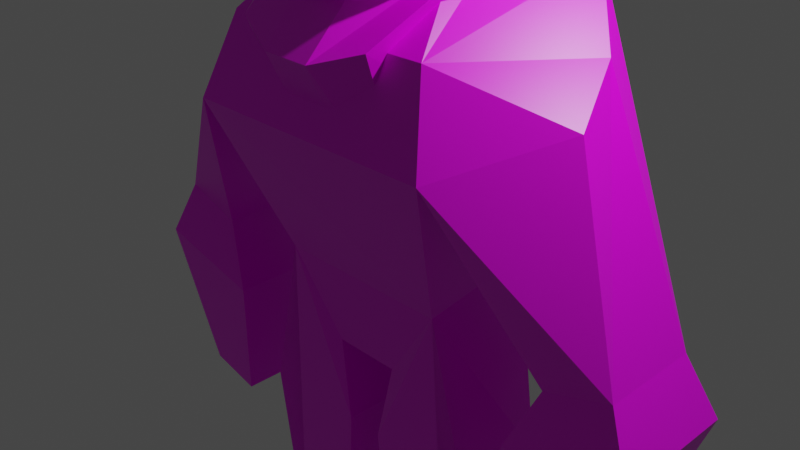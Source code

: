 # Source: malecharacter.blend  (saved by Blender 3.2.14; exported with 4.5.12 LTS)
import bpy
from mathutils import Matrix  # noqa: F401  (used for matrix-valued properties, if any)

bpy.ops.wm.read_factory_settings(use_empty=True)
scene = bpy.context.scene
scene.name = 'Scene'

# ---- collections
col_collection = bpy.data.collections.new('Collection'); scene.collection.children.link(col_collection)

# ---- images (referenced by path relative to the original .blend; pixels are not part of the script)
import os
ASSET_DIR = os.environ.get("B2B_ASSET_DIR", "")  # directory of the original .blend (textures are referenced by path, not embedded)
HERE = os.path.dirname(os.path.abspath(__file__))  # packed textures are extracted next to this script under _unpacked/

def load_image(name, relpath, width, height, colorspace="sRGB"):
    """Load a texture the original file referenced (path relative to the .blend, or extracted next to this script)."""
    p = next((c for c in (os.path.join(HERE, relpath), os.path.join(ASSET_DIR, relpath)) if relpath and os.path.exists(c)), "")
    if p:
        img = bpy.data.images.load(p, check_existing=True)
        img.name = name
    else:  # same state as the original file: an image datablock whose file is absent (Cycles renders it pink)
        img = bpy.data.images.new(name, width, height)
        img.source = "FILE"
        img.filepath = "//" + (relpath or name)
    img.colorspace_settings.name = colorspace
    return img
img_outfit = load_image('outfit', '', 2048, 2048, 'sRGB')

# ---- materials (node trees are filled in below, after node groups)
mat_material = bpy.data.materials.new('Material')
mat_material.alpha_threshold = 0.0
mat_material.use_transparent_shadow = False
mat_material.line_color = (0.0, 0.0, 0.0, 1.0)

# ---- material node trees
mat_material.use_nodes = True; mat_material.node_tree.nodes.clear()
_N = mat_material.node_tree.nodes; _L = mat_material.node_tree.links
n0 = _N.new('ShaderNodeOutputMaterial'); n0.name = 'Material Output'; n0.location = (300, 300)
n1 = _N.new('ShaderNodeBsdfPrincipled'); n1.name = 'Principled BSDF'; n1.location = (10, 300)
n1.distribution = 'GGX'
n1.subsurface_method = 'RANDOM_WALK_SKIN'
n1.inputs[2].default_value = 0.4
n1.inputs[3].default_value = 1.45
n1.inputs[27].default_value = (0.0, 0.0, 0.0, 1.0)
n1.inputs[28].default_value = 1.0
n2 = _N.new('ShaderNodeTexImage'); n2.name = 'Image Texture'; n2.location = (-280, 280)
n2.image = img_outfit
_L.new(n1.outputs[0], n0.inputs[0])
_L.new(n2.outputs[0], n1.inputs[0])
n0.is_active_output = True

# ---- world
world_world = bpy.data.worlds.new('World'); scene.world = world_world
world_world.use_nodes = True; world_world.node_tree.nodes.clear()
_N = world_world.node_tree.nodes; _L = world_world.node_tree.links
n0 = _N.new('ShaderNodeOutputWorld'); n0.name = 'World Output'; n0.location = (300, 300)
n1 = _N.new('ShaderNodeBackground'); n1.name = 'Background'; n1.location = (10, 300)
n1.inputs[0].default_value = (0.05088, 0.05088, 0.05088, 1.0)
_L.new(n1.outputs[0], n0.inputs[0])
n0.is_active_output = True
world_world.color = (0.05088, 0.05088, 0.05088)
world_world.use_sun_shadow = False
world_world.sun_shadow_jitter_overblur = 0.0

# ---- cameras
cam_camera = bpy.data.cameras.new('Camera')
cam_camera.clip_end = 100.0
cam_camera.ortho_scale = 7.314

# ---- lights
light_light = bpy.data.lights.new('Light', 'POINT')
light_light.transmission_factor = 0.0
light_light.energy = 1000.0
light_light.shadow_soft_size = 0.1
light_light.shadow_maximum_resolution = 0.006
light_light.use_absolute_resolution = True

# ---- meshes
me_cube_005 = bpy.data.meshes.new('Cube.005')
me_cube_005.from_pydata([(-10.29, -0.3793, 0.9596), (-9.831, 4.151, 1.44), (-8.508, 1.598, 1.333), (-10.4, 0.2134, 2.652), (-8.848, 2.873, 2.17), (-9.527, 3.924, 3.537), (-9.468, 2.987, -2.904), (-9.468, 0.9871, -2.904), (-8.044, 2.996, -2.782), (-8.044, 0.9963, -2.782), (-10.35, 3.298, -4.086), (-10.35, 0.6946, -4.086), (-7.742, 3.298, -4.086), (-7.742, 0.6946, -4.086), (-10.5, 2.199, -6.959), (-10.5, 0.9432, -6.959), (-9.248, 2.199, -6.959), (-9.248, 0.9432, -6.959), (-15.64, -0.2121, 2.072), (-15.71, 4.215, 2.586), (-17.01, 1.734, 3.123), (-14.85, 0.3455, 3.65), (-16.32, 2.993, 3.744), (-15.05, 3.975, 4.736), (-17.79, 3.12, -1.15), (-17.86, 1.121, -1.137), (-19.05, 3.172, -0.4648), (-19.11, 1.173, -0.4519), (-17.46, 3.412, -2.588), (-17.54, 0.8095, -2.571), (-19.84, 3.491, -1.538), (-19.92, 0.8892, -1.521), (-18.41, 2.325, -5.294), (-18.45, 1.07, -5.286), (-19.56, 2.363, -4.788), (-19.59, 1.108, -4.779), (-13.78, 3.059, 4.94), (-15.43, 3.141, -0.8046), (-13.88, 1.751, 4.576), (-15.43, 0.9495, -1.279), (-10.62, 3.009, 4.273), (-11.44, 3.078, -1.644), (-10.72, 1.701, 3.91), (-11.7, 0.89, -2.063), (-12.66, 3.319, -2.327), (-13.2, 1.009, -3.474), (-14.58, 3.35, -1.921), (-14.62, 1.031, -3.177), (-11.61, 0.8374, -5.568), (-11.57, 2.768, -5.629), (-13.87, 0.8752, -5.034), (-13.87, 2.806, -5.087), (-11.92, 3.924, -6.578), (-13.01, 0.8924, -9.879), (-14.01, 3.958, -6.138), (-14.44, 0.9152, -9.579), (-13.44, 1.977, -12.45), (-13.82, 0.8154, -12.77), (-15.05, 2.002, -12.11), (-14.87, 0.8321, -12.55), (-14.03, 1.909, -14.93), (-14.07, 0.7557, -14.89), (-15.52, 1.933, -14.62), (-15.5, 0.7784, -14.59), (-14.67, -1.994, -13.68), (-15.35, -1.983, -13.53), (-14.88, -2.021, -14.66), (-15.56, -2.01, -14.52), (-15.61, 3.865, -13.77), (-14.47, 3.847, -14.01), (-15.79, 3.842, -14.63), (-14.65, 3.824, -14.87), (-16.94, 0.9226, -4.445), (-16.94, 2.854, -4.498), (-14.65, 0.8877, -4.87), (-14.61, 2.818, -4.93), (-16.96, 4.005, -5.517), (-17.39, 0.9622, -8.958), (-14.87, 3.971, -5.957), (-15.96, 0.9395, -9.258), (-18.0, 2.049, -11.49), (-17.82, 0.8792, -11.93), (-16.39, 2.024, -11.83), (-16.77, 0.8625, -12.15), (-18.46, 1.98, -14.0), (-18.44, 0.8255, -13.97), (-16.98, 1.957, -14.31), (-17.02, 0.8027, -14.27), (-17.49, -1.949, -13.08), (-16.81, -1.96, -13.23), (-17.7, -1.976, -14.07), (-17.02, -1.987, -14.21), (-16.49, 3.879, -13.58), (-17.63, 3.898, -13.34), (-16.67, 3.856, -14.44), (-17.81, 3.874, -14.2), (-11.91, 1.027, -0.2672), (-11.05, -0.08728, 2.896), (-10.86, 5.165, -0.02481), (-9.414, 4.275, 5.16), (-14.49, 1.068, 0.2767), (-14.04, -0.03948, 3.526), (-15.24, 5.235, 0.8981), (-14.49, 4.356, 6.23), (-10.94, 4.177, -0.3538), (-9.513, 3.13, 4.779), (-15.32, 4.247, 0.5691), (-14.59, 3.211, 5.848), (-11.55, 1.174, 7.853), (-11.54, 1.616, 7.867), (-11.55, 2.053, 7.796), (-11.57, 2.467, 7.644), (-11.61, 2.844, 7.416), (-11.67, 3.168, 7.12), (-11.74, 3.427, 6.768), (-12.09, 3.658, 5.092), (-12.18, 3.504, 4.687), (-12.26, 3.272, 4.319), (-11.63, 1.167, 7.868), (-11.7, 1.603, 7.896), (-11.79, 2.034, 7.839), (-11.88, 2.443, 7.699), (-11.98, 2.815, 7.48), (-12.07, 3.136, 7.191), (-12.17, 3.393, 6.843), (-12.26, 3.577, 6.451), (-12.33, 3.679, 6.027), (-12.4, 3.697, 5.59), (-12.45, 3.63, 5.156), (-12.49, 3.48, 4.741), (-12.5, 3.253, 4.362), (-12.5, 2.957, 4.032), (-12.47, 2.605, 3.766), (-11.72, 1.145, 7.877), (-11.87, 1.559, 7.914), (-12.02, 1.97, 7.865), (-12.18, 2.362, 7.732), (-12.33, 2.72, 7.519), (-12.46, 3.03, 7.234), (-12.58, 3.281, 6.889), (-12.68, 3.462, 6.497), (-12.75, 3.567, 6.073), (-12.79, 3.591, 5.634), (-12.8, 3.535, 5.195), (-12.79, 3.399, 4.774), (-12.74, 3.189, 4.388), (-12.66, 2.914, 4.05), (-12.56, 2.583, 3.775), (-11.79, 1.107, 7.88), (-12.02, 1.486, 7.92), (-12.25, 1.864, 7.873), (-12.46, 2.227, 7.742), (-12.66, 2.561, 7.531), (-12.83, 2.854, 7.248), (-12.97, 3.093, 6.904), (-13.08, 3.271, 6.512), (-13.14, 3.379, 6.088), (-13.16, 3.415, 5.647), (-13.14, 3.376, 5.207), (-13.07, 3.264, 4.785), (-12.96, 3.083, 4.396), (-12.81, 2.84, 4.056), (-12.63, 2.546, 3.778), (-11.86, 1.057, 7.876), (-12.16, 1.386, 7.913), (-12.44, 1.719, 7.864), (-12.71, 2.043, 7.729), (-12.96, 2.345, 7.516), (-13.16, 2.613, 7.231), (-13.33, 2.838, 6.886), (-13.44, 3.011, 6.494), (-13.49, 3.124, 6.07), (-13.49, 3.174, 5.631), (-13.43, 3.159, 5.192), (-13.32, 3.08, 4.772), (-13.16, 2.938, 4.386), (-12.95, 2.741, 4.049), (-12.7, 2.495, 3.774), (-11.92, 0.9944, 7.866), (-12.27, 1.264, 7.894), (-12.61, 1.542, 7.836), (-12.93, 1.817, 7.694), (-13.21, 2.079, 7.474), (-13.44, 2.318, 7.185), (-13.62, 2.525, 6.837), (-13.74, 2.692, 6.444), (-13.79, 2.811, 6.021), (-13.77, 2.88, 5.585), (-13.68, 2.894, 5.151), (-13.53, 2.854, 4.737), (-13.32, 2.761, 4.358), (-13.06, 2.619, 4.03), (-12.76, 2.433, 3.764), (-11.97, 0.923, 7.851), (-12.36, 1.124, 7.863), (-12.74, 1.339, 7.791), (-13.09, 1.559, 7.638), (-13.4, 1.775, 7.408), (-13.66, 1.981, 7.111), (-13.85, 2.166, 6.759), (-13.97, 2.326, 6.365), (-14.02, 2.453, 5.943), (-13.99, 2.542, 5.511), (-13.88, 2.59, 5.084), (-13.7, 2.595, 4.68), (-13.46, 2.558, 4.314), (-13.15, 2.479, 3.999), (-12.81, 2.361, 3.749), (-12.0, 0.8453, 7.83), (-12.42, 0.9716, 7.823), (-12.83, 1.117, 7.732), (-13.21, 1.277, 7.562), (-13.54, 1.444, 7.319), (-13.81, 1.612, 7.013), (-14.01, 1.776, 6.654), (-14.13, 1.927, 6.258), (-14.18, 2.062, 5.838), (-14.14, 2.174, 5.412), (-14.01, 2.259, 4.996), (-13.81, 2.314, 4.605), (-13.54, 2.337, 4.255), (-13.22, 2.326, 3.958), (-12.84, 2.283, 3.728), (-12.02, 0.7642, 7.805), (-12.45, 0.8125, 7.773), (-12.88, 0.8864, 7.66), (-13.26, 0.9829, 7.47), (-13.6, 1.098, 7.211), (-13.88, 1.228, 6.893), (-14.09, 1.368, 6.527), (-14.21, 1.512, 6.128), (-14.25, 1.654, 5.711), (-14.21, 1.79, 5.292), (-14.08, 1.913, 4.888), (-13.87, 2.02, 4.513), (-13.59, 2.106, 4.183), (-13.25, 2.167, 3.909), (-12.86, 2.202, 3.703), (-12.01, 0.6828, 7.776), (-12.45, 0.6529, 7.716), (-12.87, 0.6547, 7.578), (-13.26, 0.688, 7.366), (-13.6, 0.7516, 7.089), (-13.88, 0.8431, 6.757), (-14.08, 0.9589, 6.382), (-14.21, 1.095, 5.98), (-14.25, 1.245, 5.566), (-14.2, 1.404, 5.156), (-14.07, 1.566, 4.765), (-13.86, 1.725, 4.409), (-13.58, 1.874, 4.101), (-13.24, 2.008, 3.852), (-12.85, 2.121, 3.674), (-12.0, 0.6043, 7.745), (-12.42, 0.4989, 7.655), (-12.82, 0.4311, 7.489), (-13.19, 0.4035, 7.253), (-13.52, 0.417, 6.956), (-13.79, 0.4713, 6.609), (-13.99, 0.5642, 6.226), (-14.12, 0.6922, 5.821), (-14.16, 0.8503, 5.41), (-14.12, 1.032, 5.008), (-14.0, 1.232, 4.632), (-13.8, 1.44, 4.296), (-13.53, 1.65, 4.012), (-13.21, 1.854, 3.791), (-12.84, 2.042, 3.643), (-11.96, 0.5317, 7.712), (-12.35, 0.3565, 7.592), (-12.73, 0.2243, 7.397), (-13.07, 0.1402, 7.136), (-13.38, 0.1075, 6.818), (-13.63, 0.1274, 6.456), (-13.82, 0.1991, 6.063), (-13.94, 0.3199, 5.655), (-13.99, 0.4852, 5.247), (-13.96, 0.6885, 4.855), (-13.85, 0.9222, 4.494), (-13.68, 1.177, 4.178), (-13.44, 1.444, 3.92), (-13.14, 1.711, 3.728), (-12.8, 1.97, 3.61), (-11.91, 0.4677, 7.68), (-12.26, 0.231, 7.528), (-12.59, 0.04215, 7.305), (-12.9, -0.09159, 7.019), (-13.17, -0.1651, 6.68), (-13.4, -0.1755, 6.303), (-13.58, -0.1224, 5.901), (-13.7, -0.007905, 5.489), (-13.75, 0.1636, 5.085), (-13.73, 0.3857, 4.702), (-13.65, 0.6496, 4.357), (-13.5, 0.9453, 4.061), (-13.3, 1.261, 3.828), (-13.05, 1.586, 3.664), (-12.76, 1.906, 3.578), (-11.85, 0.4149, 7.649), (-12.14, 0.1274, 7.468), (-12.41, -0.1083, 7.217), (-12.68, -0.2831, 6.906), (-12.91, -0.3902, 6.548), (-13.12, -0.4257, 6.156), (-13.27, -0.388, 5.745), (-13.38, -0.2787, 5.33), (-13.44, -0.1019, 4.929), (-13.44, 0.1355, 4.555), (-13.39, 0.4244, 4.225), (-13.28, 0.7538, 3.949), (-13.13, 1.111, 3.739), (-12.93, 1.482, 3.604), (-12.69, 1.853, 3.547), (-11.78, 0.3752, 7.621), (-12.0, 0.04958, 7.412), (-12.21, -0.2213, 7.136), (-12.42, -0.4269, 6.803), (-12.61, -0.5593, 6.427), (-12.78, -0.6135, 6.021), (-12.92, -0.5874, 5.601), (-13.02, -0.482, 5.184), (-13.08, -0.3014, 4.786), (-13.11, -0.05238, 4.42), (-13.09, 0.2554, 4.103), (-13.03, 0.61, 3.846), (-12.93, 0.998, 3.658), (-12.79, 1.404, 3.548), (-12.62, 1.813, 3.518), (-11.7, 0.3503, 7.596), (-11.84, 0.0005631, 7.363), (-11.99, -0.2924, 7.065), (-12.13, -0.5174, 6.713), (-12.27, -0.6658, 6.321), (-12.41, -0.7319, 5.903), (-12.52, -0.7131, 5.476), (-12.62, -0.6101, 5.057), (-12.69, -0.427, 4.66), (-12.73, -0.1707, 4.302), (-12.75, 0.1489, 3.997), (-12.74, 0.5194, 3.755), (-12.7, 0.9268, 3.587), (-12.63, 1.355, 3.499), (-12.54, 1.788, 3.494), (-11.62, 0.3409, 7.575), (-11.68, -0.01777, 7.323), (-11.75, -0.319, 7.007), (-11.83, -0.5513, 6.639), (-11.92, -0.7056, 6.234), (-12.01, -0.7761, 5.807), (-12.1, -0.76, 5.374), (-12.19, -0.658, 4.952), (-12.27, -0.474, 4.558), (-12.34, -0.215, 4.206), (-12.4, 0.109, 3.91), (-12.44, 0.4856, 3.682), (-12.46, 0.9002, 3.529), (-12.47, 1.337, 3.459), (-12.46, 1.779, 3.473), (-11.54, 0.3476, 7.56), (-11.51, -0.004705, 7.293), (-11.51, -0.3001, 6.964), (-11.52, -0.5272, 6.585), (-11.56, -0.6772, 6.17), (-11.61, -0.7446, 5.735), (-11.68, -0.7266, 5.298), (-11.75, -0.6239, 4.875), (-11.84, -0.4405, 4.482), (-11.94, -0.1834, 4.135), (-12.03, 0.1374, 3.846), (-12.13, 0.5097, 3.627), (-12.22, 0.9192, 3.486), (-12.31, 1.35, 3.429), (-12.38, 1.786, 3.458), (-11.45, 0.37, 7.551), (-11.35, 0.03924, 7.276), (-11.27, -0.2363, 6.938), (-11.22, -0.4459, 6.551), (-11.21, -0.5818, 6.131), (-11.22, -0.6385, 5.692), (-11.26, -0.6139, 5.252), (-11.33, -0.509, 4.828), (-11.43, -0.3279, 4.436), (-11.55, -0.07733, 4.092), (-11.68, 0.2329, 3.807), (-11.83, 0.5909, 3.594), (-11.99, 0.983, 3.46), (-12.14, 1.394, 3.411), (-12.29, 1.808, 3.449), (-11.37, 0.4073, 7.548), (-11.2, 0.1124, 7.27), (-11.05, -0.1301, 6.93), (-10.94, -0.3108, 6.541), (-10.87, -0.4228, 6.119), (-10.85, -0.4619, 5.678), (-10.87, -0.4265, 5.238), (-10.93, -0.3179, 4.814), (-11.04, -0.1404, 4.422), (-11.18, 0.09926, 4.078), (-11.35, 0.3918, 3.795), (-11.55, 0.7261, 3.584), (-11.76, 1.089, 3.452), (-11.99, 1.467, 3.406), (-12.22, 1.845, 3.446), (-11.31, 0.458, 7.552), (-11.06, 0.2119, 7.277), (-10.85, 0.01443, 6.94), (-10.69, -0.1269, 6.554), (-10.58, -0.2066, 6.133), (-10.52, -0.2216, 5.695), (-10.52, -0.1714, 5.255), (-10.57, -0.0578, 4.831), (-10.68, 0.1147, 4.439), (-10.85, 0.3396, 4.094), (-11.05, 0.6081, 3.81), (-11.3, 0.91, 3.596), (-11.57, 1.234, 3.462), (-11.85, 1.567, 3.413), (-12.15, 1.896, 3.45), (-11.25, 0.5202, 7.561), (-10.95, 0.334, 7.296), (-10.69, 0.1917, 6.967), (-10.48, 0.09873, 6.589), (-10.32, 0.05871, 6.175), (-10.24, 0.07318, 5.741), (-10.22, 0.1416, 5.304), (-10.27, 0.2613, 4.881), (-10.39, 0.4276, 4.488), (-10.57, 0.6343, 4.141), (-10.8, 0.8734, 3.851), (-11.08, 1.136, 3.632), (-11.4, 1.411, 3.49), (-11.74, 1.689, 3.432), (-12.09, 1.958, 3.459), (-11.58, 0.7432, 7.754), (-11.2, 0.5916, 7.577), (-10.85, 0.474, 7.326), (-10.55, 0.3949, 7.012), (-10.31, 0.3574, 6.645), (-10.13, 0.3628, 6.241), (-10.02, 0.4111, 5.815), (-9.989, 0.5003, 5.383), (-10.03, 0.627, 4.961), (-10.16, 0.7864, 4.567), (-10.35, 0.9722, 4.214), (-10.61, 1.177, 3.918), (-10.92, 1.394, 3.688), (-11.27, 1.614, 3.534), (-11.65, 1.829, 3.462), (-12.04, 2.03, 3.475), (-11.17, 0.6693, 7.598), (-10.79, 0.6264, 7.367), (-10.47, 0.6162, 7.071), (-10.2, 0.6391, 6.721), (-9.996, 0.6941, 6.33), (-9.873, 0.7791, 5.914), (-9.832, 0.891, 5.487), (-9.875, 1.025, 5.068), (-9.999, 1.177, 4.671), (-10.2, 1.34, 4.313), (-10.47, 1.509, 4.006), (-10.8, 1.676, 3.764), (-11.18, 1.835, 3.594), (-11.59, 1.981, 3.503), (-12.01, 2.107, 3.496), (-11.15, 0.7504, 7.623), (-10.76, 0.7855, 7.417), (-10.42, 0.8472, 7.143), (-10.14, 0.933, 6.813), (-9.931, 1.04, 6.438), (-9.801, 1.163, 6.033), (-9.755, 1.299, 5.615), (-9.797, 1.441, 5.198), (-9.923, 1.585, 4.799), (-10.13, 1.724, 4.433), (-10.41, 1.854, 4.114), (-10.75, 1.97, 3.855), (-11.13, 2.066, 3.666), (-11.56, 2.14, 3.553), (-11.99, 2.189, 3.521), (-11.15, 0.8318, 7.652), (-10.77, 0.9451, 7.473), (-10.43, 1.079, 7.225), (-10.14, 1.228, 6.917), (-9.936, 1.387, 6.561), (-9.807, 1.549, 6.17), (-9.762, 1.708, 5.759), (-9.803, 1.858, 5.345), (-9.929, 1.994, 4.943), (-10.13, 2.11, 4.569), (-10.41, 2.201, 4.237), (-10.75, 2.265, 3.96), (-11.14, 2.298, 3.748), (-11.56, 2.3, 3.609), (-12.0, 2.27, 3.55), (-11.17, 0.9103, 7.683), (-10.8, 1.099, 7.534), (-10.48, 1.302, 7.314), (-10.21, 1.512, 7.03), (-10.01, 1.721, 6.693), (-9.891, 1.92, 6.317), (-9.851, 2.102, 5.916), (-9.894, 2.261, 5.505), (-10.02, 2.389, 5.1), (-10.22, 2.481, 4.717), (-10.49, 2.536, 4.37), (-10.82, 2.549, 4.073), (-11.19, 2.522, 3.836), (-11.59, 2.454, 3.67), (-12.01, 2.348, 3.581), (-11.21, 0.9829, 7.715), (-10.87, 1.242, 7.598), (-10.57, 1.509, 7.406), (-10.33, 1.776, 7.147), (-10.16, 2.031, 6.831), (-10.05, 2.264, 6.471), (-10.02, 2.468, 6.079), (-10.07, 2.633, 5.671), (-10.19, 2.754, 5.263), (-10.38, 2.825, 4.87), (-10.63, 2.845, 4.508), (-10.94, 2.813, 4.19), (-11.28, 2.729, 3.929), (-11.66, 2.596, 3.734), (-12.05, 2.421, 3.613), (-11.25, 1.047, 7.748), (-10.96, 1.367, 7.661), (-10.71, 1.691, 7.498), (-10.51, 2.008, 7.264), (-10.36, 2.303, 6.969), (-10.28, 2.567, 6.624), (-10.26, 2.789, 6.241), (-10.31, 2.961, 5.836), (-10.43, 3.075, 5.425), (-10.61, 3.128, 5.023), (-10.84, 3.118, 4.645), (-11.11, 3.044, 4.307), (-11.42, 2.911, 4.021), (-11.75, 2.722, 3.797), (-12.1, 2.485, 3.646), (-11.32, 1.1, 7.779), (-11.08, 1.471, 7.722), (-10.88, 1.842, 7.586), (-10.73, 2.199, 7.377), (-10.62, 2.528, 7.101), (-10.57, 2.817, 6.77), (-10.57, 3.055, 6.397), (-10.63, 3.231, 5.995), (-10.74, 3.341, 5.581), (-10.89, 3.378, 5.17), (-11.1, 3.343, 4.777), (-11.33, 3.236, 4.419), (-11.59, 3.061, 4.109), (-11.87, 2.825, 3.858), (-12.16, 2.538, 3.677), (-11.39, 1.139, 7.807), (-11.22, 1.548, 7.778), (-11.08, 1.955, 7.667), (-10.98, 2.343, 7.48), (-10.92, 2.697, 7.223), (-10.9, 3.005, 6.905), (-10.93, 3.254, 6.54), (-10.99, 3.435, 6.141), (-11.09, 3.54, 5.724), (-11.23, 3.566, 5.305), (-11.4, 3.512, 4.899), (-11.59, 3.38, 4.523), (-11.8, 3.174, 4.19), (-12.01, 2.903, 3.914), (-12.23, 2.578, 3.705), (-11.47, 1.164, 7.832), (-11.37, 1.598, 7.827), (-11.31, 2.026, 7.738), (-11.27, 2.433, 7.57), (-11.26, 2.804, 7.329), (-11.28, 3.124, 7.023), (-11.32, 3.38, 6.665), (-11.39, 3.563, 6.269), (-11.49, 3.666, 5.849), (-11.6, 3.685, 5.423), (-11.74, 3.619, 5.005), (-11.88, 3.47, 4.613), (-12.02, 3.245, 4.261), (-12.17, 2.952, 3.963), (-12.31, 2.603, 3.73), (-11.82, 3.611, 6.373), (-11.91, 3.713, 5.952), (-12.0, 3.729, 5.519), (-12.33, 2.971, 4.003), (-12.39, 2.612, 3.75), (-12.43, 2.21, 3.572), (-13.47, 5.058, 2.055), (-12.01, 5.035, 1.748), (-10.96, 4.127, 6.218), (-12.65, 4.154, 6.574), (-12.69, 0.6896, 0.3485), (-13.55, 0.7033, 0.5298), (-13.12, -0.4271, 2.987), (-12.12, -0.443, 2.777), (-11.14, 2.09, 5.522), (-12.83, 2.117, 5.879)], [], [(1, 5, 4, 8, 6), (4, 5, 3, 2), (0, 1, 6, 7), (4, 2, 9, 8), (13, 11, 15, 17), (7, 6, 10, 11), (9, 7, 11, 13), (6, 8, 12, 10), (14, 16, 17, 15), (10, 12, 16, 14), (12, 13, 17, 16), (11, 10, 14, 15), (8, 9, 13, 12), (19, 23, 22, 26, 24), (22, 23, 21, 20), (3, 0, 7, 9, 2), (21, 18, 25, 27, 20), (18, 19, 24, 25), (22, 20, 27, 26), (31, 29, 33, 35), (25, 24, 28, 29), (27, 25, 29, 31), (24, 26, 30, 28), (32, 34, 35, 33), (28, 30, 34, 32), (30, 31, 35, 34), (29, 28, 32, 33), (36, 40, 42, 38), (18, 21, 3, 0), (0, 3, 5, 1), (41, 37, 46, 44), (19, 23, 21, 18), (1, 5, 23, 19), (44, 46, 47, 45), (39, 43, 45, 47), (43, 41, 44, 45), (37, 39, 47, 46), (38, 42, 3, 21), (36, 38, 21, 23), (42, 40, 5, 3), (40, 36, 23, 5), (41, 1, 19, 37), (37, 19, 18, 39), (43, 0, 1, 41), (39, 18, 0, 43), (26, 27, 31, 30), (54, 55, 59, 58), (58, 59, 63, 62), (53, 52, 56, 57), (55, 53, 57, 59), (52, 54, 58, 56), (60, 62, 63, 61), (57, 56, 60, 61), (59, 57, 64, 65), (58, 62, 70, 68), (65, 64, 66, 67), (63, 59, 65, 67), (57, 61, 66, 64), (61, 63, 67, 66), (69, 68, 70, 71), (62, 60, 71, 70), (60, 56, 69, 71), (56, 58, 68, 69), (48, 43, 41, 49, 52, 53), (51, 44, 45, 50), (48, 53, 55, 50, 45, 43), (41, 44, 51, 54, 52, 49), (54, 51, 50, 55), (78, 79, 83, 82), (82, 83, 87, 86), (77, 76, 80, 81), (79, 77, 81, 83), (76, 78, 82, 80), (84, 86, 87, 85), (81, 80, 84, 85), (83, 81, 88, 89), (82, 86, 94, 92), (89, 88, 90, 91), (87, 83, 89, 91), (81, 85, 90, 88), (85, 87, 91, 90), (93, 92, 94, 95), (86, 84, 95, 94), (84, 80, 93, 95), (80, 82, 92, 93), (72, 39, 37, 73, 76, 77), (75, 46, 47, 74), (72, 77, 79, 74, 47, 39), (37, 46, 75, 78, 76, 73), (78, 75, 74, 79), (104, 105, 99, 98), (590, 593, 103, 102), (106, 107, 101, 100), (594, 597, 97, 96), (595, 590, 102, 106, 100), (598, 105, 97, 597), (592, 99, 105, 598), (102, 103, 107, 106), (96, 97, 105, 104), (108, 433, 118), (589, 588, 132), (585, 584, 125, 126), (109, 108, 118, 119), (586, 585, 126, 127), (110, 109, 119, 120), (115, 586, 127, 128), (111, 110, 120, 121), (116, 115, 128, 129), (112, 111, 121, 122), (117, 116, 129, 130), (113, 112, 122, 123), (587, 117, 130, 131), (114, 113, 123, 124), (588, 587, 131, 132), (584, 114, 124, 125), (124, 123, 138, 139), (132, 131, 146, 147), (125, 124, 139, 140), (118, 433, 133), (589, 132, 147), (126, 125, 140, 141), (119, 118, 133, 134), (127, 126, 141, 142), (120, 119, 134, 135), (128, 127, 142, 143), (121, 120, 135, 136), (129, 128, 143, 144), (122, 121, 136, 137), (130, 129, 144, 145), (123, 122, 137, 138), (131, 130, 145, 146), (143, 142, 157, 158), (136, 135, 150, 151), (144, 143, 158, 159), (137, 136, 151, 152), (145, 144, 159, 160), (138, 137, 152, 153), (146, 145, 160, 161), (139, 138, 153, 154), (147, 146, 161, 162), (140, 139, 154, 155), (133, 433, 148), (589, 147, 162), (141, 140, 155, 156), (134, 133, 148, 149), (142, 141, 156, 157), (135, 134, 149, 150), (162, 161, 176, 177), (155, 154, 169, 170), (148, 433, 163), (589, 162, 177), (156, 155, 170, 171), (149, 148, 163, 164), (157, 156, 171, 172), (150, 149, 164, 165), (158, 157, 172, 173), (151, 150, 165, 166), (159, 158, 173, 174), (152, 151, 166, 167), (160, 159, 174, 175), (153, 152, 167, 168), (161, 160, 175, 176), (154, 153, 168, 169), (174, 173, 188, 189), (167, 166, 181, 182), (175, 174, 189, 190), (168, 167, 182, 183), (176, 175, 190, 191), (169, 168, 183, 184), (177, 176, 191, 192), (170, 169, 184, 185), (163, 433, 178), (589, 177, 192), (171, 170, 185, 186), (164, 163, 178, 179), (172, 171, 186, 187), (165, 164, 179, 180), (173, 172, 187, 188), (166, 165, 180, 181), (178, 433, 193), (589, 192, 207), (186, 185, 200, 201), (179, 178, 193, 194), (187, 186, 201, 202), (180, 179, 194, 195), (188, 187, 202, 203), (181, 180, 195, 196), (189, 188, 203, 204), (182, 181, 196, 197), (190, 189, 204, 205), (183, 182, 197, 198), (191, 190, 205, 206), (184, 183, 198, 199), (192, 191, 206, 207), (185, 184, 199, 200), (197, 196, 211, 212), (205, 204, 219, 220), (198, 197, 212, 213), (206, 205, 220, 221), (199, 198, 213, 214), (207, 206, 221, 222), (200, 199, 214, 215), (193, 433, 208), (589, 207, 222), (201, 200, 215, 216), (194, 193, 208, 209), (202, 201, 216, 217), (195, 194, 209, 210), (203, 202, 217, 218), (196, 195, 210, 211), (204, 203, 218, 219), (216, 215, 230, 231), (209, 208, 223, 224), (217, 216, 231, 232), (210, 209, 224, 225), (218, 217, 232, 233), (211, 210, 225, 226), (219, 218, 233, 234), (212, 211, 226, 227), (220, 219, 234, 235), (213, 212, 227, 228), (221, 220, 235, 236), (214, 213, 228, 229), (222, 221, 236, 237), (215, 214, 229, 230), (208, 433, 223), (589, 222, 237), (235, 234, 249, 250), (228, 227, 242, 243), (236, 235, 250, 251), (229, 228, 243, 244), (237, 236, 251, 252), (230, 229, 244, 245), (223, 433, 238), (589, 237, 252), (231, 230, 245, 246), (224, 223, 238, 239), (232, 231, 246, 247), (225, 224, 239, 240), (233, 232, 247, 248), (226, 225, 240, 241), (234, 233, 248, 249), (227, 226, 241, 242), (239, 238, 253, 254), (247, 246, 261, 262), (240, 239, 254, 255), (248, 247, 262, 263), (241, 240, 255, 256), (249, 248, 263, 264), (242, 241, 256, 257), (250, 249, 264, 265), (243, 242, 257, 258), (251, 250, 265, 266), (244, 243, 258, 259), (252, 251, 266, 267), (245, 244, 259, 260), (238, 433, 253), (589, 252, 267), (246, 245, 260, 261), (258, 257, 272, 273), (266, 265, 280, 281), (259, 258, 273, 274), (267, 266, 281, 282), (260, 259, 274, 275), (253, 433, 268), (589, 267, 282), (261, 260, 275, 276), (254, 253, 268, 269), (262, 261, 276, 277), (255, 254, 269, 270), (263, 262, 277, 278), (256, 255, 270, 271), (264, 263, 278, 279), (257, 256, 271, 272), (265, 264, 279, 280), (277, 276, 291, 292), (270, 269, 284, 285), (278, 277, 292, 293), (271, 270, 285, 286), (279, 278, 293, 294), (272, 271, 286, 287), (280, 279, 294, 295), (273, 272, 287, 288), (281, 280, 295, 296), (274, 273, 288, 289), (282, 281, 296, 297), (275, 274, 289, 290), (268, 433, 283), (589, 282, 297), (276, 275, 290, 291), (269, 268, 283, 284), (296, 295, 310, 311), (289, 288, 303, 304), (297, 296, 311, 312), (290, 289, 304, 305), (283, 433, 298), (589, 297, 312), (291, 290, 305, 306), (284, 283, 298, 299), (292, 291, 306, 307), (285, 284, 299, 300), (293, 292, 307, 308), (286, 285, 300, 301), (294, 293, 308, 309), (287, 286, 301, 302), (295, 294, 309, 310), (288, 287, 302, 303), (308, 307, 322, 323), (301, 300, 315, 316), (309, 308, 323, 324), (302, 301, 316, 317), (310, 309, 324, 325), (303, 302, 317, 318), (311, 310, 325, 326), (304, 303, 318, 319), (312, 311, 326, 327), (305, 304, 319, 320), (298, 433, 313), (589, 312, 327), (306, 305, 320, 321), (299, 298, 313, 314), (307, 306, 321, 322), (300, 299, 314, 315), (327, 326, 341, 342), (320, 319, 334, 335), (313, 433, 328), (589, 327, 342), (321, 320, 335, 336), (314, 313, 328, 329), (322, 321, 336, 337), (315, 314, 329, 330), (323, 322, 337, 338), (316, 315, 330, 331), (324, 323, 338, 339), (317, 316, 331, 332), (325, 324, 339, 340), (318, 317, 332, 333), (326, 325, 340, 341), (319, 318, 333, 334), (331, 330, 345, 346), (339, 338, 353, 354), (332, 331, 346, 347), (340, 339, 354, 355), (333, 332, 347, 348), (341, 340, 355, 356), (334, 333, 348, 349), (342, 341, 356, 357), (335, 334, 349, 350), (328, 433, 343), (589, 342, 357), (336, 335, 350, 351), (329, 328, 343, 344), (337, 336, 351, 352), (330, 329, 344, 345), (338, 337, 352, 353), (350, 349, 364, 365), (343, 433, 358), (589, 357, 372), (351, 350, 365, 366), (344, 343, 358, 359), (352, 351, 366, 367), (345, 344, 359, 360), (353, 352, 367, 368), (346, 345, 360, 361), (354, 353, 368, 369), (347, 346, 361, 362), (355, 354, 369, 370), (348, 347, 362, 363), (356, 355, 370, 371), (349, 348, 363, 364), (357, 356, 371, 372), (369, 368, 383, 384), (362, 361, 376, 377), (370, 369, 384, 385), (363, 362, 377, 378), (371, 370, 385, 386), (364, 363, 378, 379), (372, 371, 386, 387), (365, 364, 379, 380), (358, 433, 373), (589, 372, 387), (366, 365, 380, 381), (359, 358, 373, 374), (367, 366, 381, 382), (360, 359, 374, 375), (368, 367, 382, 383), (361, 360, 375, 376), (373, 433, 388), (589, 387, 402), (381, 380, 395, 396), (374, 373, 388, 389), (382, 381, 396, 397), (375, 374, 389, 390), (383, 382, 397, 398), (376, 375, 390, 391), (384, 383, 398, 399), (377, 376, 391, 392), (385, 384, 399, 400), (378, 377, 392, 393), (386, 385, 400, 401), (379, 378, 393, 394), (387, 386, 401, 402), (380, 379, 394, 395), (392, 391, 406, 407), (400, 399, 414, 415), (393, 392, 407, 408), (401, 400, 415, 416), (394, 393, 408, 409), (402, 401, 416, 417), (395, 394, 409, 410), (388, 433, 403), (589, 402, 417), (396, 395, 410, 411), (389, 388, 403, 404), (397, 396, 411, 412), (390, 389, 404, 405), (398, 397, 412, 413), (391, 390, 405, 406), (399, 398, 413, 414), (411, 410, 425, 426), (404, 403, 418, 419), (412, 411, 426, 427), (405, 404, 419, 420), (413, 412, 427, 428), (406, 405, 420, 421), (414, 413, 428, 429), (407, 406, 421, 422), (415, 414, 429, 430), (408, 407, 422, 423), (416, 415, 430, 431), (409, 408, 423, 424), (417, 416, 431, 432), (410, 409, 424, 425), (403, 433, 418), (589, 417, 432), (430, 429, 445, 446), (423, 422, 438, 439), (431, 430, 446, 447), (424, 423, 439, 440), (432, 431, 447, 448), (425, 424, 440, 441), (418, 433, 434), (589, 432, 448), (426, 425, 441, 442), (419, 418, 434, 435), (427, 426, 442, 443), (420, 419, 435, 436), (428, 427, 443, 444), (421, 420, 436, 437), (429, 428, 444, 445), (422, 421, 437, 438), (443, 442, 457, 458), (436, 435, 450, 451), (444, 443, 458, 459), (437, 436, 451, 452), (445, 444, 459, 460), (438, 437, 452, 453), (446, 445, 460, 461), (439, 438, 453, 454), (447, 446, 461, 462), (440, 439, 454, 455), (448, 447, 462, 463), (441, 440, 455, 456), (434, 433, 449), (589, 448, 463), (442, 441, 456, 457), (435, 434, 449, 450), (462, 461, 476, 477), (455, 454, 469, 470), (463, 462, 477, 478), (456, 455, 470, 471), (449, 433, 464), (589, 463, 478), (457, 456, 471, 472), (450, 449, 464, 465), (458, 457, 472, 473), (451, 450, 465, 466), (459, 458, 473, 474), (452, 451, 466, 467), (460, 459, 474, 475), (453, 452, 467, 468), (461, 460, 475, 476), (454, 453, 468, 469), (466, 465, 480, 481), (474, 473, 488, 489), (467, 466, 481, 482), (475, 474, 489, 490), (468, 467, 482, 483), (476, 475, 490, 491), (469, 468, 483, 484), (477, 476, 491, 492), (470, 469, 484, 485), (478, 477, 492, 493), (471, 470, 485, 486), (464, 433, 479), (589, 478, 493), (472, 471, 486, 487), (465, 464, 479, 480), (473, 472, 487, 488), (485, 484, 499, 500), (493, 492, 507, 508), (486, 485, 500, 501), (479, 433, 494), (589, 493, 508), (487, 486, 501, 502), (480, 479, 494, 495), (488, 487, 502, 503), (481, 480, 495, 496), (489, 488, 503, 504), (482, 481, 496, 497), (490, 489, 504, 505), (483, 482, 497, 498), (491, 490, 505, 506), (484, 483, 498, 499), (492, 491, 506, 507), (504, 503, 518, 519), (497, 496, 511, 512), (505, 504, 519, 520), (498, 497, 512, 513), (506, 505, 520, 521), (499, 498, 513, 514), (507, 506, 521, 522), (500, 499, 514, 515), (508, 507, 522, 523), (501, 500, 515, 516), (494, 433, 509), (589, 508, 523), (502, 501, 516, 517), (495, 494, 509, 510), (503, 502, 517, 518), (496, 495, 510, 511), (523, 522, 537, 538), (516, 515, 530, 531), (509, 433, 524), (589, 523, 538), (517, 516, 531, 532), (510, 509, 524, 525), (518, 517, 532, 533), (511, 510, 525, 526), (519, 518, 533, 534), (512, 511, 526, 527), (520, 519, 534, 535), (513, 512, 527, 528), (521, 520, 535, 536), (514, 513, 528, 529), (522, 521, 536, 537), (515, 514, 529, 530), (527, 526, 541, 542), (535, 534, 549, 550), (528, 527, 542, 543), (536, 535, 550, 551), (529, 528, 543, 544), (537, 536, 551, 552), (530, 529, 544, 545), (538, 537, 552, 553), (531, 530, 545, 546), (524, 433, 539), (589, 538, 553), (532, 531, 546, 547), (525, 524, 539, 540), (533, 532, 547, 548), (526, 525, 540, 541), (534, 533, 548, 549), (546, 545, 560, 561), (539, 433, 554), (589, 553, 568), (547, 546, 561, 562), (540, 539, 554, 555), (548, 547, 562, 563), (541, 540, 555, 556), (549, 548, 563, 564), (542, 541, 556, 557), (550, 549, 564, 565), (543, 542, 557, 558), (551, 550, 565, 566), (544, 543, 558, 559), (552, 551, 566, 567), (545, 544, 559, 560), (553, 552, 567, 568), (565, 564, 579, 580), (558, 557, 572, 573), (566, 565, 580, 581), (559, 558, 573, 574), (567, 566, 581, 582), (560, 559, 574, 575), (568, 567, 582, 583), (561, 560, 575, 576), (554, 433, 569), (589, 568, 583), (562, 561, 576, 577), (555, 554, 569, 570), (563, 562, 577, 578), (556, 555, 570, 571), (564, 563, 578, 579), (557, 556, 571, 572), (589, 583, 588), (577, 576, 584, 585), (570, 569, 108, 109), (578, 577, 585, 586), (571, 570, 109, 110), (579, 578, 586, 115), (572, 571, 110, 111), (580, 579, 115, 116), (573, 572, 111, 112), (581, 580, 116, 117), (574, 573, 112, 113), (582, 581, 117, 587), (575, 574, 113, 114), (583, 582, 587, 588), (576, 575, 114, 584), (569, 433, 108), (103, 593, 599, 107), (593, 592, 598, 599), (107, 599, 596, 101), (599, 598, 597, 596), (104, 98, 591, 594, 96), (594, 591, 590, 595), (100, 101, 596, 595), (595, 596, 597, 594), (98, 99, 592, 591), (591, 592, 593, 590)])
_uv = me_cube_005.uv_layers.new(name='UVMap')
_uv.uv.foreach_set('vector', [0.7887, 0.6689, 0.7869, 0.7124, 0.7703, 0.6795, 0.7421, 0.5776, 0.7726, 0.5723, 0.5414, 0.6808, 0.5619, 0.7093, 0.4837, 0.6801, 0.5153, 0.6618, 0.6697, 0.07941, 0.7641, 0.06451, 0.7357, 0.1553, 0.6932, 0.1564, 0.5414, 0.6808, 0.5153, 0.6618, 0.5098, 0.5747, 0.5531, 0.5785, 0.6357, 0.8329, 0.6922, 0.8329, 0.6949, 0.8921, 0.6677, 0.8921, 0.6932, 0.1564, 0.7357, 0.1553, 0.7456, 0.1844, 0.6904, 0.1859, 0.6423, 0.8038, 0.6732, 0.8064, 0.6922, 0.8329, 0.6357, 0.8329, 0.7726, 0.5723, 0.7421, 0.5776, 0.7325, 0.5523, 0.7887, 0.5474, 0.4363, 0.5801, 0.4128, 0.5788, 0.4128, 0.5516, 0.4363, 0.5529, 0.7887, 0.5474, 0.7325, 0.5523, 0.7599, 0.4835, 0.787, 0.4811, 0.5619, 0.5525, 0.5056, 0.5475, 0.517, 0.4811, 0.5441, 0.4835, 0.6904, 0.1859, 0.7456, 0.1844, 0.7217, 0.2466, 0.695, 0.2473, 0.5531, 0.5785, 0.5098, 0.5747, 0.5056, 0.5475, 0.5619, 0.5525, 0.3162, 0.3276, 0.3193, 0.3736, 0.2981, 0.3417, 0.2618, 0.2428, 0.2917, 0.2349, 0.5817, 0.4083, 0.6022, 0.4349, 0.524, 0.4104, 0.5548, 0.3917, 0.6949, 0.6935, 0.6928, 0.7323, 0.6732, 0.8064, 0.6423, 0.8038, 0.6527, 0.7139, 0.1049, 0.04908, 0.09427, 0.08783, 0.06124, 0.1561, 0.03171, 0.1466, 0.0618, 0.0613, 0.6949, 0.656, 0.5994, 0.656, 0.6272, 0.5692, 0.6691, 0.5738, 0.5817, 0.4083, 0.5548, 0.3917, 0.545, 0.307, 0.5884, 0.3081, 0.01878, 0.1734, 0.07386, 0.1861, 0.06603, 0.2446, 0.03947, 0.2385, 0.6691, 0.5738, 0.6272, 0.5692, 0.6271, 0.5402, 0.6817, 0.5463, 0.03171, 0.1466, 0.06124, 0.1561, 0.07386, 0.1861, 0.01878, 0.1734, 0.2917, 0.2349, 0.2618, 0.2428, 0.2504, 0.2186, 0.306, 0.2087, 0.1835, 0.6125, 0.2069, 0.6138, 0.2069, 0.6409, 0.1835, 0.6396, 0.306, 0.2087, 0.2504, 0.2186, 0.2735, 0.1476, 0.3003, 0.1428, 0.5961, 0.2824, 0.5396, 0.2809, 0.5461, 0.2126, 0.5733, 0.2133, 0.6817, 0.5463, 0.6271, 0.5402, 0.6555, 0.4811, 0.6819, 0.484, 0.8622, 0.3168, 0.8646, 0.3834, 0.8373, 0.3878, 0.8349, 0.3213, 0.09427, 0.08783, 0.1049, 0.04908, 0.2038, 0.05287, 0.2128, 0.09059, 0.6697, 0.07941, 0.6835, 0.04377, 0.7589, 0.01878, 0.7641, 0.06451, 0.4283, 0.2567, 0.34, 0.254, 0.3633, 0.2366, 0.4061, 0.2378, 0.6088, 0.3866, 0.6022, 0.4349, 0.524, 0.4104, 0.5129, 0.3733, 0.4461, 0.3336, 0.442, 0.3768, 0.3193, 0.3736, 0.3162, 0.3276, 0.3912, 0.9369, 0.3949, 0.8966, 0.4424, 0.896, 0.4397, 0.9256, 0.1135, 0.1503, 0.1961, 0.1521, 0.1701, 0.1867, 0.1388, 0.186, 0.4424, 0.9619, 0.3956, 0.9653, 0.3912, 0.9369, 0.4397, 0.9256, 0.5873, 0.3146, 0.5399, 0.3032, 0.5426, 0.2657, 0.5923, 0.294, 0.1223, 0.01878, 0.1924, 0.02034, 0.2038, 0.05287, 0.1049, 0.04908, 0.582, 0.4436, 0.5538, 0.4346, 0.524, 0.4104, 0.6022, 0.4349, 0.8373, 0.3878, 0.8646, 0.3834, 0.8869, 0.4102, 0.8088, 0.4102, 0.8646, 0.3834, 0.8622, 0.3168, 0.8818, 0.2937, 0.8869, 0.4102, 0.4283, 0.2567, 0.4461, 0.3336, 0.3162, 0.3276, 0.34, 0.254, 0.5873, 0.3146, 0.6088, 0.3866, 0.5129, 0.3733, 0.5399, 0.3032, 0.7016, 0.1495, 0.6697, 0.07941, 0.7641, 0.06451, 0.7471, 0.1381, 0.1135, 0.1503, 0.09427, 0.08783, 0.2128, 0.09059, 0.1961, 0.1521, 0.5884, 0.3081, 0.545, 0.307, 0.5396, 0.2809, 0.5961, 0.2824, 0.02103, 0.5065, 0.08521, 0.5833, 0.08539, 0.6486, 0.06019, 0.6392, 0.06019, 0.6392, 0.08539, 0.6486, 0.08538, 0.6946, 0.0603, 0.6947, 0.7038, 0.3213, 0.7649, 0.2444, 0.7276, 0.3771, 0.7045, 0.3865, 0.1693, 0.3185, 0.2009, 0.3192, 0.1957, 0.3827, 0.1725, 0.3822, 0.4428, 0.1579, 0.3964, 0.1565, 0.406, 0.01878, 0.4416, 0.01985, 0.914, 0.5232, 0.9452, 0.5225, 0.9458, 0.5475, 0.9159, 0.5482, 0.7045, 0.3865, 0.7276, 0.3771, 0.7276, 0.4326, 0.7033, 0.4326, 0.1835, 0.4203, 0.2055, 0.4203, 0.2024, 0.4788, 0.1882, 0.4788, 0.06019, 0.6392, 0.0603, 0.6947, 0.01881, 0.6948, 0.01878, 0.6757, 0.3216, 0.9078, 0.3366, 0.9079, 0.3366, 0.9293, 0.3216, 0.9292, 0.08538, 0.6946, 0.08539, 0.6486, 0.1459, 0.6729, 0.146, 0.6948, 0.7045, 0.3865, 0.7033, 0.4326, 0.6481, 0.4331, 0.6482, 0.4112, 0.9159, 0.5482, 0.9458, 0.5475, 0.9494, 0.6078, 0.9352, 0.6081, 0.4129, 0.7059, 0.4129, 0.6806, 0.4315, 0.6806, 0.4315, 0.7059, 0.9452, 0.5225, 0.914, 0.5232, 0.9255, 0.4817, 0.9494, 0.4811, 0.7276, 0.4326, 0.7276, 0.3771, 0.7712, 0.414, 0.7711, 0.4331, 0.914, 0.6457, 0.9478, 0.6457, 0.9421, 0.6897, 0.9181, 0.6897, 0.6984, 0.2232, 0.7016, 0.1495, 0.7471, 0.1381, 0.7392, 0.2233, 0.7649, 0.2444, 0.7038, 0.3213, 0.0466, 0.4841, 0.03712, 0.4203, 0.08658, 0.4481, 0.08855, 0.4841, 0.2128, 0.2246, 0.2009, 0.3192, 0.1693, 0.3185, 0.1623, 0.2223, 0.1701, 0.1867, 0.1961, 0.1521, 0.4283, 0.2567, 0.4061, 0.2378, 0.3948, 0.1726, 0.3964, 0.1565, 0.4428, 0.1579, 0.4461, 0.1729, 0.02103, 0.5065, 0.0466, 0.4841, 0.08855, 0.4841, 0.08521, 0.5833, 0.608, 0.207, 0.5442, 0.1306, 0.5443, 0.06561, 0.5693, 0.07465, 0.5693, 0.07465, 0.5443, 0.06561, 0.5442, 0.01931, 0.5693, 0.01927, 0.3122, 0.5982, 0.3753, 0.5206, 0.3378, 0.6537, 0.312, 0.6633, 0.8757, 0.5466, 0.8442, 0.5441, 0.8533, 0.4811, 0.8765, 0.4829, 0.8136, 0.1183, 0.86, 0.1177, 0.8562, 0.2556, 0.8206, 0.2561, 0.169, 0.7745, 0.2002, 0.7737, 0.2008, 0.7987, 0.1708, 0.7995, 0.312, 0.6633, 0.3378, 0.6537, 0.3381, 0.7092, 0.3135, 0.7095, 0.2055, 0.5749, 0.1835, 0.5749, 0.1865, 0.5164, 0.2006, 0.5164, 0.5693, 0.07465, 0.5693, 0.01927, 0.6106, 0.01878, 0.6106, 0.03789, 0.7475, 0.9311, 0.7325, 0.9311, 0.7325, 0.9097, 0.7475, 0.9097, 0.5442, 0.01931, 0.5443, 0.06561, 0.4837, 0.04087, 0.4837, 0.01901, 0.312, 0.6633, 0.3135, 0.7095, 0.2506, 0.7105, 0.2504, 0.6887, 0.1708, 0.7995, 0.2008, 0.7987, 0.2044, 0.8591, 0.1902, 0.8594, 0.4315, 0.6176, 0.4315, 0.6429, 0.4128, 0.6431, 0.4128, 0.6178, 0.2002, 0.7737, 0.169, 0.7745, 0.1804, 0.7329, 0.2044, 0.7323, 0.3381, 0.7092, 0.3378, 0.6537, 0.3751, 0.6895, 0.3753, 0.7086, 0.2504, 0.9078, 0.2841, 0.9078, 0.2782, 0.9519, 0.2542, 0.9519, 0.3099, 0.5006, 0.3039, 0.4263, 0.3505, 0.4143, 0.3509, 0.5, 0.3753, 0.5206, 0.3122, 0.5982, 0.5824, 0.2293, 0.5923, 0.294, 0.5426, 0.2657, 0.5405, 0.2293, 0.8262, 0.6377, 0.8442, 0.5441, 0.8757, 0.5466, 0.8765, 0.6428, 0.8668, 0.6779, 0.8385, 0.7109, 0.8226, 0.01878, 0.846, 0.03666, 0.86, 0.1014, 0.86, 0.1177, 0.8136, 0.1183, 0.8088, 0.1033, 0.608, 0.207, 0.5824, 0.2293, 0.5405, 0.2293, 0.5442, 0.1306, 0.8066, 0.8722, 0.8031, 0.7543, 0.8285, 0.7499, 0.8285, 0.8684, 0.5237, 0.7776, 0.5212, 0.8694, 0.4837, 0.8553, 0.4913, 0.7469, 0.3313, 0.7481, 0.3278, 0.8659, 0.2504, 0.8303, 0.2626, 0.7561, 0.08375, 0.8531, 0.08401, 0.8065, 0.1063, 0.7974, 0.1032, 0.8606, 0.8902, 0.8452, 0.8964, 0.7545, 0.9379, 0.7539, 0.9379, 0.7748, 0.9122, 0.8398, 0.09303, 0.7323, 0.1314, 0.735, 0.1063, 0.7974, 0.08401, 0.8065, 0.4337, 0.8146, 0.439, 0.855, 0.4151, 0.8585, 0.3912, 0.8209, 0.3537, 0.7519, 0.3537, 0.8703, 0.3278, 0.8659, 0.3313, 0.7481, 0.7444, 0.8646, 0.7325, 0.7903, 0.8031, 0.7543, 0.8066, 0.8722, 0.04606, 0.9495, 0.04735, 0.9585, 0.04432, 0.9497, 0.191, 0.939, 0.1986, 0.9353, 0.1989, 0.9371, 0.938, 0.187, 0.9394, 0.1954, 0.9299, 0.1964, 0.9287, 0.188, 0.04533, 0.94, 0.04606, 0.9495, 0.04432, 0.9497, 0.04192, 0.9404, 0.9365, 0.1779, 0.938, 0.187, 0.9287, 0.188, 0.9277, 0.1789, 0.0452, 0.9304, 0.04533, 0.94, 0.04192, 0.9404, 0.04025, 0.931, 0.9349, 0.1684, 0.9365, 0.1779, 0.9277, 0.1789, 0.927, 0.1693, 0.04567, 0.9211, 0.0452, 0.9304, 0.04025, 0.931, 0.03937, 0.9219, 0.9334, 0.159, 0.9349, 0.1684, 0.927, 0.1693, 0.9266, 0.1598, 0.04672, 0.9124, 0.04567, 0.9211, 0.03937, 0.9219, 0.03931, 0.9133, 0.9319, 0.15, 0.9334, 0.159, 0.9266, 0.1598, 0.9266, 0.1506, 0.04831, 0.9047, 0.04672, 0.9124, 0.03931, 0.9133, 0.04008, 0.9057, 0.9305, 0.1417, 0.9319, 0.15, 0.9266, 0.1506, 0.9269, 0.1421, 0.9407, 0.2028, 0.9417, 0.2089, 0.9329, 0.2098, 0.9313, 0.2038, 0.9293, 0.1344, 0.9305, 0.1417, 0.9269, 0.1421, 0.9275, 0.1346, 0.9394, 0.1954, 0.9407, 0.2028, 0.9313, 0.2038, 0.9299, 0.1964, 0.9313, 0.2038, 0.9329, 0.2098, 0.9243, 0.2098, 0.9222, 0.2038, 0.9275, 0.1346, 0.9269, 0.1421, 0.9233, 0.1421, 0.9256, 0.1346, 0.9299, 0.1964, 0.9313, 0.2038, 0.9222, 0.2038, 0.9206, 0.1964, 0.04432, 0.9497, 0.04735, 0.9585, 0.0427, 0.9502, 0.191, 0.939, 0.1989, 0.9371, 0.1989, 0.9389, 0.9287, 0.188, 0.9299, 0.1964, 0.9206, 0.1964, 0.9195, 0.188, 0.04192, 0.9404, 0.04432, 0.9497, 0.0427, 0.9502, 0.03876, 0.9415, 0.9277, 0.1789, 0.9287, 0.188, 0.9195, 0.188, 0.9191, 0.1789, 0.04025, 0.931, 0.04192, 0.9404, 0.03876, 0.9415, 0.03566, 0.9326, 0.927, 0.1693, 0.9277, 0.1789, 0.9191, 0.1789, 0.9193, 0.1693, 0.03937, 0.9219, 0.04025, 0.931, 0.03566, 0.9326, 0.03353, 0.9238, 0.9266, 0.1598, 0.927, 0.1693, 0.9193, 0.1693, 0.9201, 0.1598, 0.03931, 0.9133, 0.03937, 0.9219, 0.03353, 0.9238, 0.03244, 0.9157, 0.9266, 0.1506, 0.9266, 0.1598, 0.9201, 0.1598, 0.9214, 0.1506, 0.04008, 0.9057, 0.03931, 0.9133, 0.03244, 0.9157, 0.03244, 0.9083, 0.9269, 0.1421, 0.9266, 0.1506, 0.9214, 0.1506, 0.9233, 0.1421, 0.9193, 0.1693, 0.9191, 0.1789, 0.911, 0.1779, 0.912, 0.1684, 0.03353, 0.9238, 0.03566, 0.9326, 0.0316, 0.935, 0.02836, 0.9269, 0.9201, 0.1598, 0.9193, 0.1693, 0.912, 0.1684, 0.9139, 0.159, 0.03244, 0.9157, 0.03353, 0.9238, 0.02836, 0.9269, 0.02637, 0.9193, 0.9214, 0.1506, 0.9201, 0.1598, 0.9139, 0.159, 0.9165, 0.15, 0.03244, 0.9083, 0.03244, 0.9157, 0.02637, 0.9193, 0.0257, 0.9123, 0.9233, 0.1421, 0.9214, 0.1506, 0.9165, 0.15, 0.9199, 0.1417, 0.9222, 0.2038, 0.9243, 0.2098, 0.9162, 0.2089, 0.9136, 0.2028, 0.9256, 0.1346, 0.9233, 0.1421, 0.9199, 0.1417, 0.9239, 0.1344, 0.9206, 0.1964, 0.9222, 0.2038, 0.9136, 0.2028, 0.9118, 0.1954, 0.0427, 0.9502, 0.04735, 0.9585, 0.04128, 0.9511, 0.191, 0.939, 0.1989, 0.9389, 0.1986, 0.9407, 0.9195, 0.188, 0.9206, 0.1964, 0.9118, 0.1954, 0.911, 0.187, 0.03876, 0.9415, 0.0427, 0.9502, 0.04128, 0.9511, 0.03596, 0.9431, 0.9191, 0.1789, 0.9195, 0.188, 0.911, 0.187, 0.911, 0.1779, 0.03566, 0.9326, 0.03876, 0.9415, 0.03596, 0.9431, 0.0316, 0.935, 0.9239, 0.1344, 0.9199, 0.1417, 0.9169, 0.1409, 0.9224, 0.134, 0.8662, 0.9071, 0.871, 0.8988, 0.8763, 0.9011, 0.8716, 0.9094, 0.04128, 0.9511, 0.04735, 0.9585, 0.0401, 0.9522, 0.191, 0.939, 0.1986, 0.9407, 0.1979, 0.9425, 0.911, 0.187, 0.9118, 0.1954, 0.904, 0.1933, 0.9032, 0.1849, 0.03596, 0.9431, 0.04128, 0.9511, 0.0401, 0.9522, 0.03365, 0.9453, 0.911, 0.1779, 0.911, 0.187, 0.9032, 0.1849, 0.9037, 0.176, 0.0316, 0.935, 0.03596, 0.9431, 0.03365, 0.9453, 0.02824, 0.9382, 0.912, 0.1684, 0.911, 0.1779, 0.9037, 0.176, 0.9055, 0.1667, 0.02836, 0.9269, 0.0316, 0.935, 0.02824, 0.9382, 0.02408, 0.931, 0.9139, 0.159, 0.912, 0.1684, 0.9055, 0.1667, 0.9083, 0.1575, 0.02637, 0.9193, 0.02836, 0.9269, 0.02408, 0.931, 0.02133, 0.924, 0.9165, 0.15, 0.9139, 0.159, 0.9083, 0.1575, 0.9122, 0.1488, 0.877, 0.8915, 0.884, 0.8855, 0.8885, 0.8875, 0.882, 0.8937, 0.9199, 0.1417, 0.9165, 0.15, 0.9122, 0.1488, 0.9169, 0.1409, 0.871, 0.8988, 0.877, 0.8915, 0.882, 0.8937, 0.8763, 0.9011, 0.9083, 0.1575, 0.9055, 0.1667, 0.8999, 0.1642, 0.9036, 0.1554, 0.8885, 0.8875, 0.8957, 0.8827, 0.9003, 0.8848, 0.894, 0.8899, 0.9122, 0.1488, 0.9083, 0.1575, 0.9036, 0.1554, 0.9085, 0.1471, 0.882, 0.8937, 0.8885, 0.8875, 0.894, 0.8899, 0.8881, 0.8964, 0.9169, 0.1409, 0.9122, 0.1488, 0.9085, 0.1471, 0.9144, 0.1397, 0.8763, 0.9011, 0.882, 0.8937, 0.8881, 0.8964, 0.8828, 0.904, 0.9224, 0.134, 0.9169, 0.1409, 0.9144, 0.1397, 0.9211, 0.1334, 0.8716, 0.9094, 0.8763, 0.9011, 0.8828, 0.904, 0.8782, 0.9124, 0.0401, 0.9522, 0.04735, 0.9585, 0.03921, 0.9536, 0.191, 0.939, 0.1979, 0.9425, 0.197, 0.9441, 0.8681, 0.9184, 0.8716, 0.9094, 0.8782, 0.9124, 0.8746, 0.9213, 0.03365, 0.9453, 0.0401, 0.9522, 0.03921, 0.9536, 0.0319, 0.948, 0.866, 0.9276, 0.8681, 0.9184, 0.8746, 0.9213, 0.8721, 0.9303, 0.02824, 0.9382, 0.03365, 0.9453, 0.0319, 0.948, 0.0257, 0.942, 0.9055, 0.1667, 0.9037, 0.176, 0.8976, 0.1732, 0.8999, 0.1642, 0.02408, 0.931, 0.02824, 0.9382, 0.0257, 0.942, 0.02085, 0.9358, 0.03921, 0.9536, 0.04735, 0.9585, 0.03864, 0.9551, 0.191, 0.939, 0.197, 0.9441, 0.1959, 0.9456, 0.8746, 0.9213, 0.8782, 0.9124, 0.8858, 0.9158, 0.8821, 0.9247, 0.0319, 0.948, 0.03921, 0.9536, 0.03864, 0.9551, 0.03078, 0.951, 0.8721, 0.9303, 0.8746, 0.9213, 0.8821, 0.9247, 0.8792, 0.9335, 0.0257, 0.942, 0.0319, 0.948, 0.03078, 0.951, 0.02407, 0.9463, 0.8709, 0.9392, 0.8721, 0.9303, 0.8792, 0.9335, 0.8772, 0.9421, 0.02085, 0.9358, 0.0257, 0.942, 0.02407, 0.9463, 0.01878, 0.9414, 0.8709, 0.9475, 0.8709, 0.9392, 0.8772, 0.9421, 0.8762, 0.95, 0.894, 0.8899, 0.9003, 0.8848, 0.9057, 0.8872, 0.9004, 0.8928, 0.9085, 0.1471, 0.9036, 0.1554, 0.8999, 0.1527, 0.9056, 0.145, 0.8881, 0.8964, 0.894, 0.8899, 0.9004, 0.8928, 0.8951, 0.8996, 0.9144, 0.1397, 0.9085, 0.1471, 0.9056, 0.145, 0.9124, 0.1382, 0.8828, 0.904, 0.8881, 0.8964, 0.8951, 0.8996, 0.8902, 0.9074, 0.197, 0.9441, 0.2019, 0.9487, 0.1996, 0.9515, 0.1959, 0.9456, 0.8782, 0.9124, 0.8828, 0.904, 0.8902, 0.9074, 0.8858, 0.9158, 0.9004, 0.8928, 0.9057, 0.8872, 0.9116, 0.8899, 0.9072, 0.896, 0.8763, 0.9569, 0.8762, 0.95, 0.8821, 0.9527, 0.8809, 0.959, 0.8951, 0.8996, 0.9004, 0.8928, 0.9072, 0.896, 0.9028, 0.9031, 0.9124, 0.1382, 0.9056, 0.145, 0.9036, 0.1425, 0.911, 0.1365, 0.8902, 0.9074, 0.8951, 0.8996, 0.9028, 0.9031, 0.8983, 0.9111, 0.1959, 0.9456, 0.1996, 0.9515, 0.1969, 0.9538, 0.1945, 0.9467, 0.8858, 0.9158, 0.8902, 0.9074, 0.8983, 0.9111, 0.8941, 0.9196, 0.03864, 0.9551, 0.04735, 0.9585, 0.03841, 0.9567, 0.191, 0.939, 0.1959, 0.9456, 0.1945, 0.9467, 0.8821, 0.9247, 0.8858, 0.9158, 0.8941, 0.9196, 0.8902, 0.9284, 0.03078, 0.951, 0.03864, 0.9551, 0.03841, 0.9567, 0.03034, 0.9542, 0.8792, 0.9335, 0.8821, 0.9247, 0.8902, 0.9284, 0.8868, 0.937, 0.02407, 0.9463, 0.03078, 0.951, 0.03034, 0.9542, 0.02343, 0.951, 0.8772, 0.9421, 0.8792, 0.9335, 0.8868, 0.937, 0.8841, 0.9452, 0.9057, 0.8872, 0.911, 0.8832, 0.9156, 0.8853, 0.9116, 0.8899, 0.8762, 0.95, 0.8772, 0.9421, 0.8841, 0.9452, 0.8821, 0.9527, 0.8902, 0.9284, 0.8941, 0.9196, 0.9027, 0.9237, 0.8987, 0.9323, 0.03034, 0.9542, 0.03841, 0.9567, 0.03854, 0.9584, 0.03059, 0.9575, 0.8868, 0.937, 0.8902, 0.9284, 0.8987, 0.9323, 0.8948, 0.9408, 0.02343, 0.951, 0.03034, 0.9542, 0.03059, 0.9575, 0.02379, 0.9558, 0.8841, 0.9452, 0.8868, 0.937, 0.8948, 0.9408, 0.8913, 0.9486, 0.9116, 0.8899, 0.9156, 0.8853, 0.9204, 0.8875, 0.9177, 0.8928, 0.8821, 0.9527, 0.8841, 0.9452, 0.8913, 0.9486, 0.8882, 0.9555, 0.9072, 0.896, 0.9116, 0.8899, 0.9177, 0.8928, 0.9144, 0.8993, 0.8809, 0.959, 0.8821, 0.9527, 0.8882, 0.9555, 0.8857, 0.9613, 0.9028, 0.9031, 0.9072, 0.896, 0.9144, 0.8993, 0.9107, 0.9068, 0.1969, 0.9538, 0.1983, 0.96, 0.1939, 0.9625, 0.194, 0.9555, 0.8983, 0.9111, 0.9028, 0.9031, 0.9107, 0.9068, 0.9068, 0.915, 0.1945, 0.9467, 0.1969, 0.9538, 0.194, 0.9555, 0.193, 0.9476, 0.8941, 0.9196, 0.8983, 0.9111, 0.9068, 0.915, 0.9027, 0.9237, 0.03841, 0.9567, 0.04735, 0.9585, 0.03854, 0.9584, 0.191, 0.939, 0.1945, 0.9467, 0.193, 0.9476, 0.8857, 0.9613, 0.8882, 0.9555, 0.8943, 0.9584, 0.8905, 0.9635, 0.9107, 0.9068, 0.9144, 0.8993, 0.9216, 0.9027, 0.9188, 0.9106, 0.194, 0.9555, 0.1939, 0.9625, 0.1894, 0.964, 0.1908, 0.9566, 0.9068, 0.915, 0.9107, 0.9068, 0.9188, 0.9106, 0.9153, 0.9191, 0.193, 0.9476, 0.194, 0.9555, 0.1908, 0.9566, 0.1914, 0.9481, 0.9027, 0.9237, 0.9068, 0.915, 0.9153, 0.9191, 0.9114, 0.9278, 0.03854, 0.9584, 0.04735, 0.9585, 0.03901, 0.9601, 0.191, 0.939, 0.193, 0.9476, 0.1914, 0.9481, 0.8987, 0.9323, 0.9027, 0.9237, 0.9114, 0.9278, 0.9072, 0.9364, 0.03059, 0.9575, 0.03854, 0.9584, 0.03901, 0.9601, 0.03152, 0.9608, 0.8948, 0.9408, 0.8987, 0.9323, 0.9072, 0.9364, 0.9028, 0.9445, 0.02379, 0.9558, 0.03059, 0.9575, 0.03152, 0.9608, 0.02515, 0.9606, 0.8913, 0.9486, 0.8948, 0.9408, 0.9028, 0.9445, 0.8985, 0.952, 0.9177, 0.8928, 0.9204, 0.8875, 0.9252, 0.8898, 0.9238, 0.8957, 0.8882, 0.9555, 0.8913, 0.9486, 0.8985, 0.952, 0.8943, 0.9584, 0.9144, 0.8993, 0.9177, 0.8928, 0.9238, 0.8957, 0.9216, 0.9027, 0.03152, 0.9608, 0.03901, 0.9601, 0.03982, 0.9617, 0.0331, 0.9639, 0.9028, 0.9445, 0.9072, 0.9364, 0.9154, 0.9403, 0.9105, 0.9482, 0.9099, 0.09322, 0.9032, 0.08657, 0.9047, 0.08511, 0.9122, 0.09111, 0.8985, 0.952, 0.9028, 0.9445, 0.9105, 0.9482, 0.9054, 0.9553, 0.9238, 0.8957, 0.9252, 0.8898, 0.9299, 0.892, 0.9297, 0.8985, 0.8943, 0.9584, 0.8985, 0.952, 0.9054, 0.9553, 0.9002, 0.9612, 0.9216, 0.9027, 0.9238, 0.8957, 0.9297, 0.8985, 0.9286, 0.906, 0.8905, 0.9635, 0.8943, 0.9584, 0.9002, 0.9612, 0.8952, 0.9658, 0.9188, 0.9106, 0.9216, 0.9027, 0.9286, 0.906, 0.9265, 0.9143, 0.1908, 0.9566, 0.1894, 0.964, 0.1847, 0.9645, 0.1876, 0.9569, 0.9153, 0.9191, 0.9188, 0.9106, 0.9265, 0.9143, 0.9235, 0.923, 0.1914, 0.9481, 0.1908, 0.9566, 0.1876, 0.9569, 0.1897, 0.9483, 0.9114, 0.9278, 0.9153, 0.9191, 0.9235, 0.923, 0.9197, 0.9318, 0.03901, 0.9601, 0.04735, 0.9585, 0.03982, 0.9617, 0.191, 0.939, 0.1914, 0.9481, 0.1897, 0.9483, 0.9072, 0.9364, 0.9114, 0.9278, 0.9197, 0.9318, 0.9154, 0.9403, 0.9265, 0.9143, 0.9286, 0.906, 0.935, 0.9092, 0.9336, 0.9178, 0.1876, 0.9569, 0.1847, 0.9645, 0.1801, 0.964, 0.1844, 0.9565, 0.9235, 0.923, 0.9265, 0.9143, 0.9336, 0.9178, 0.9311, 0.9267, 0.1897, 0.9483, 0.1876, 0.9569, 0.1844, 0.9565, 0.1881, 0.9481, 0.9197, 0.9318, 0.9235, 0.923, 0.9311, 0.9267, 0.9275, 0.9355, 0.03982, 0.9617, 0.04735, 0.9585, 0.04093, 0.9632, 0.191, 0.939, 0.1897, 0.9483, 0.1881, 0.9481, 0.9154, 0.9403, 0.9197, 0.9318, 0.9275, 0.9355, 0.923, 0.944, 0.0331, 0.9639, 0.03982, 0.9617, 0.04093, 0.9632, 0.03527, 0.9668, 0.9105, 0.9482, 0.9154, 0.9403, 0.923, 0.944, 0.9177, 0.9517, 0.9122, 0.09111, 0.9047, 0.08511, 0.906, 0.08305, 0.914, 0.08812, 0.9054, 0.9553, 0.9105, 0.9482, 0.9177, 0.9517, 0.9119, 0.9584, 0.9205, 0.09584, 0.9122, 0.09111, 0.914, 0.08812, 0.9228, 0.09203, 0.9002, 0.9612, 0.9054, 0.9553, 0.9119, 0.9584, 0.9057, 0.9639, 0.9286, 0.906, 0.9297, 0.8985, 0.9352, 0.9012, 0.935, 0.9092, 0.1847, 0.9645, 0.1811, 0.9708, 0.1753, 0.9701, 0.1801, 0.964, 0.9177, 0.9517, 0.923, 0.944, 0.9296, 0.9473, 0.924, 0.9548, 0.914, 0.08812, 0.906, 0.08305, 0.9068, 0.08047, 0.9153, 0.08436, 0.9119, 0.9584, 0.9177, 0.9517, 0.924, 0.9548, 0.9175, 0.9612, 0.9228, 0.09203, 0.914, 0.08812, 0.9153, 0.08436, 0.9244, 0.08725, 0.9057, 0.9639, 0.9119, 0.9584, 0.9175, 0.9612, 0.9105, 0.9663, 0.932, 0.09464, 0.9228, 0.09203, 0.9244, 0.08725, 0.9338, 0.08902, 0.1801, 0.964, 0.1753, 0.9701, 0.1698, 0.9681, 0.1758, 0.9624, 0.9411, 0.09584, 0.932, 0.09464, 0.9338, 0.08902, 0.9432, 0.08959, 0.1844, 0.9565, 0.1801, 0.964, 0.1758, 0.9624, 0.1815, 0.9555, 0.9311, 0.9267, 0.9336, 0.9178, 0.9399, 0.9209, 0.9378, 0.93, 0.1881, 0.9481, 0.1844, 0.9565, 0.1815, 0.9555, 0.1866, 0.9476, 0.9275, 0.9355, 0.9311, 0.9267, 0.9378, 0.93, 0.9343, 0.9389, 0.04093, 0.9632, 0.04735, 0.9585, 0.04229, 0.9644, 0.191, 0.939, 0.1881, 0.9481, 0.1866, 0.9476, 0.923, 0.944, 0.9275, 0.9355, 0.9343, 0.9389, 0.9296, 0.9473, 0.03527, 0.9668, 0.04093, 0.9632, 0.04229, 0.9644, 0.03794, 0.9693, 0.1815, 0.9555, 0.1758, 0.9624, 0.1719, 0.9599, 0.1788, 0.9537, 0.9522, 0.08896, 0.9432, 0.08959, 0.9443, 0.08231, 0.9533, 0.08123, 0.1866, 0.9476, 0.1815, 0.9555, 0.1788, 0.9537, 0.1853, 0.9467, 0.9604, 0.08713, 0.9522, 0.08896, 0.9533, 0.08123, 0.9616, 0.07925, 0.04229, 0.9644, 0.04735, 0.9585, 0.04385, 0.9655, 0.191, 0.939, 0.1866, 0.9476, 0.1853, 0.9467, 0.9296, 0.9473, 0.9343, 0.9389, 0.9399, 0.9417, 0.9352, 0.95, 0.9068, 0.08047, 0.8994, 0.07571, 0.8996, 0.07417, 0.9073, 0.07745, 0.924, 0.9548, 0.9296, 0.9473, 0.9352, 0.95, 0.9292, 0.9574, 0.9153, 0.08436, 0.9068, 0.08047, 0.9073, 0.07745, 0.9159, 0.07999, 0.9175, 0.9612, 0.924, 0.9548, 0.9292, 0.9574, 0.9222, 0.9636, 0.9244, 0.08725, 0.9153, 0.08436, 0.9159, 0.07999, 0.9252, 0.08168, 0.1698, 0.9681, 0.1637, 0.9724, 0.1578, 0.9687, 0.1648, 0.965, 0.9338, 0.08902, 0.9244, 0.08725, 0.9252, 0.08168, 0.9348, 0.08247, 0.1758, 0.9624, 0.1698, 0.9681, 0.1648, 0.965, 0.1719, 0.9599, 0.9432, 0.08959, 0.9338, 0.08902, 0.9348, 0.08247, 0.9443, 0.08231, 0.1578, 0.9687, 0.1512, 0.971, 0.1457, 0.9654, 0.1529, 0.9637, 0.9252, 0.08168, 0.9159, 0.07999, 0.916, 0.07516, 0.9253, 0.07553, 0.1648, 0.965, 0.1578, 0.9687, 0.1529, 0.9637, 0.1606, 0.9607, 0.9348, 0.08247, 0.9252, 0.08168, 0.9253, 0.07553, 0.9349, 0.07524, 0.1719, 0.9599, 0.1648, 0.965, 0.1606, 0.9607, 0.1686, 0.9566, 0.9443, 0.08231, 0.9348, 0.08247, 0.9349, 0.07524, 0.9444, 0.07428, 0.1788, 0.9537, 0.1719, 0.9599, 0.1686, 0.9566, 0.1765, 0.9514, 0.9533, 0.08123, 0.9443, 0.08231, 0.9444, 0.07428, 0.9534, 0.0727, 0.1853, 0.9467, 0.1788, 0.9537, 0.1765, 0.9514, 0.1841, 0.9455, 0.9616, 0.07925, 0.9533, 0.08123, 0.9534, 0.0727, 0.9616, 0.07056, 0.04385, 0.9655, 0.04735, 0.9585, 0.04556, 0.9662, 0.191, 0.939, 0.1853, 0.9467, 0.1841, 0.9455, 0.9687, 0.07646, 0.9616, 0.07925, 0.9616, 0.07056, 0.9687, 0.06794, 0.9073, 0.07745, 0.8996, 0.07417, 0.8996, 0.07247, 0.9073, 0.07412, 0.9744, 0.07297, 0.9687, 0.07646, 0.9687, 0.06794, 0.9745, 0.06494, 0.9159, 0.07999, 0.9073, 0.07745, 0.9073, 0.07412, 0.916, 0.07516, 0.1841, 0.9455, 0.1765, 0.9514, 0.1747, 0.9486, 0.1832, 0.9441, 0.9616, 0.07056, 0.9534, 0.0727, 0.9524, 0.0637, 0.9606, 0.06139, 0.04556, 0.9662, 0.04735, 0.9585, 0.04735, 0.9666, 0.191, 0.939, 0.1841, 0.9455, 0.1832, 0.9441, 0.9687, 0.06794, 0.9616, 0.07056, 0.9606, 0.06139, 0.9677, 0.05894, 0.9073, 0.07412, 0.8996, 0.07247, 0.8994, 0.07068, 0.9069, 0.07061, 0.9745, 0.06494, 0.9687, 0.06794, 0.9677, 0.05894, 0.9735, 0.05646, 0.916, 0.07516, 0.9073, 0.07412, 0.9069, 0.07061, 0.9154, 0.07006, 0.1529, 0.9637, 0.1457, 0.9654, 0.1414, 0.9586, 0.149, 0.9576, 0.9253, 0.07553, 0.916, 0.07516, 0.9154, 0.07006, 0.9245, 0.06905, 0.1606, 0.9607, 0.1529, 0.9637, 0.149, 0.9576, 0.1573, 0.9555, 0.9349, 0.07524, 0.9253, 0.07553, 0.9245, 0.06905, 0.934, 0.06761, 0.1686, 0.9566, 0.1606, 0.9607, 0.1573, 0.9555, 0.166, 0.9525, 0.9444, 0.07428, 0.9349, 0.07524, 0.934, 0.06761, 0.9434, 0.06581, 0.1765, 0.9514, 0.1686, 0.9566, 0.166, 0.9525, 0.1747, 0.9486, 0.9534, 0.0727, 0.9444, 0.07428, 0.9434, 0.06581, 0.9524, 0.0637, 0.9245, 0.06905, 0.9154, 0.07006, 0.9142, 0.06489, 0.923, 0.06247, 0.1573, 0.9555, 0.149, 0.9576, 0.1463, 0.9506, 0.155, 0.9496, 0.934, 0.06761, 0.9245, 0.06905, 0.923, 0.06247, 0.9322, 0.05987, 0.166, 0.9525, 0.1573, 0.9555, 0.155, 0.9496, 0.1642, 0.9478, 0.9434, 0.06581, 0.934, 0.06761, 0.9322, 0.05987, 0.9414, 0.05721, 0.1747, 0.9486, 0.166, 0.9525, 0.1642, 0.9478, 0.1735, 0.9454, 0.9524, 0.0637, 0.9434, 0.06581, 0.9414, 0.05721, 0.9503, 0.05458, 0.1832, 0.9441, 0.1747, 0.9486, 0.1735, 0.9454, 0.1826, 0.9425, 0.9606, 0.06139, 0.9524, 0.0637, 0.9503, 0.05458, 0.9584, 0.05208, 0.04735, 0.9666, 0.04735, 0.9585, 0.04915, 0.9667, 0.191, 0.939, 0.1832, 0.9441, 0.1826, 0.9425, 0.9677, 0.05894, 0.9606, 0.06139, 0.9584, 0.05208, 0.9656, 0.04982, 0.9069, 0.07061, 0.8994, 0.07068, 0.899, 0.06887, 0.9061, 0.06705, 0.9735, 0.05646, 0.9677, 0.05894, 0.9656, 0.04982, 0.9715, 0.04786, 0.9154, 0.07006, 0.9069, 0.07061, 0.9061, 0.06705, 0.9142, 0.06489, 0.149, 0.9576, 0.1414, 0.9586, 0.1384, 0.9509, 0.1463, 0.9506, 0.9584, 0.05208, 0.9503, 0.05458, 0.9472, 0.04568, 0.9553, 0.04301, 0.04915, 0.9667, 0.04735, 0.9585, 0.05089, 0.9665, 0.191, 0.939, 0.1826, 0.9425, 0.1822, 0.9407, 0.9656, 0.04982, 0.9584, 0.05208, 0.9553, 0.04301, 0.9625, 0.04092, 0.9061, 0.06705, 0.899, 0.06887, 0.8984, 0.0671, 0.9049, 0.06358, 0.1384, 0.9509, 0.1317, 0.9504, 0.1301, 0.9415, 0.1369, 0.9425, 0.9142, 0.06489, 0.9061, 0.06705, 0.9049, 0.06358, 0.9125, 0.05985, 0.1463, 0.9506, 0.1384, 0.9509, 0.1369, 0.9425, 0.145, 0.9431, 0.923, 0.06247, 0.9142, 0.06489, 0.9125, 0.05985, 0.9208, 0.05605, 0.155, 0.9496, 0.1463, 0.9506, 0.145, 0.9431, 0.1539, 0.9432, 0.9322, 0.05987, 0.923, 0.06247, 0.9208, 0.05605, 0.9296, 0.05233, 0.1642, 0.9478, 0.155, 0.9496, 0.1539, 0.9432, 0.1633, 0.9428, 0.9414, 0.05721, 0.9322, 0.05987, 0.9296, 0.05233, 0.9385, 0.04883, 0.1735, 0.9454, 0.1642, 0.9478, 0.1633, 0.9428, 0.1729, 0.942, 0.9503, 0.05458, 0.9414, 0.05721, 0.9385, 0.04883, 0.9472, 0.04568, 0.1826, 0.9425, 0.1735, 0.9454, 0.1729, 0.942, 0.1822, 0.9407, 0.1539, 0.9432, 0.145, 0.9431, 0.145, 0.9352, 0.1539, 0.9365, 0.9296, 0.05233, 0.9208, 0.05605, 0.918, 0.05005, 0.9263, 0.04527, 0.1633, 0.9428, 0.1539, 0.9432, 0.1539, 0.9365, 0.1633, 0.9376, 0.9385, 0.04883, 0.9296, 0.05233, 0.9263, 0.04527, 0.9348, 0.04098, 0.1729, 0.942, 0.1633, 0.9428, 0.1633, 0.9376, 0.1729, 0.9383, 0.9472, 0.04568, 0.9385, 0.04883, 0.9348, 0.04098, 0.9433, 0.03735, 0.1822, 0.9407, 0.1729, 0.942, 0.1729, 0.9383, 0.1822, 0.9388, 0.9553, 0.04301, 0.9472, 0.04568, 0.9433, 0.03735, 0.9513, 0.03452, 0.05089, 0.9665, 0.04735, 0.9585, 0.0525, 0.966, 0.191, 0.939, 0.1822, 0.9407, 0.1822, 0.9388, 0.9625, 0.04092, 0.9553, 0.04301, 0.9513, 0.03452, 0.9586, 0.03259, 0.9049, 0.06358, 0.8984, 0.0671, 0.8976, 0.06544, 0.9034, 0.06033, 0.1369, 0.9425, 0.1301, 0.9415, 0.1301, 0.9322, 0.1369, 0.9338, 0.9125, 0.05985, 0.9049, 0.06358, 0.9034, 0.06033, 0.9102, 0.05513, 0.145, 0.9431, 0.1369, 0.9425, 0.1369, 0.9338, 0.145, 0.9352, 0.9208, 0.05605, 0.9125, 0.05985, 0.9102, 0.05513, 0.918, 0.05005, 0.0525, 0.966, 0.04735, 0.9585, 0.05393, 0.9651, 0.191, 0.939, 0.1822, 0.9388, 0.1826, 0.937, 0.9586, 0.03259, 0.9513, 0.03452, 0.9466, 0.02693, 0.954, 0.02514, 0.05798, 0.9723, 0.0525, 0.966, 0.05393, 0.9651, 0.06077, 0.9707, 0.1369, 0.9338, 0.1301, 0.9322, 0.1317, 0.923, 0.1384, 0.9251, 0.9102, 0.05513, 0.9034, 0.06033, 0.9015, 0.05742, 0.9076, 0.05091, 0.145, 0.9352, 0.1369, 0.9338, 0.1384, 0.9251, 0.1463, 0.9274, 0.918, 0.05005, 0.9102, 0.05513, 0.9076, 0.05091, 0.9146, 0.04468, 0.1539, 0.9365, 0.145, 0.9352, 0.1463, 0.9274, 0.155, 0.9298, 0.9263, 0.04527, 0.918, 0.05005, 0.9146, 0.04468, 0.9223, 0.03896, 0.1633, 0.9376, 0.1539, 0.9365, 0.155, 0.9298, 0.1642, 0.9323, 0.9348, 0.04098, 0.9263, 0.04527, 0.9223, 0.03896, 0.9305, 0.03397, 0.1729, 0.9383, 0.1633, 0.9376, 0.1642, 0.9323, 0.1735, 0.9347, 0.9433, 0.03735, 0.9348, 0.04098, 0.9305, 0.03397, 0.9386, 0.02991, 0.1822, 0.9388, 0.1729, 0.9383, 0.1735, 0.9347, 0.1826, 0.937, 0.9513, 0.03452, 0.9433, 0.03735, 0.9386, 0.02991, 0.9466, 0.02693, 0.9223, 0.03896, 0.9146, 0.04468, 0.9109, 0.04016, 0.918, 0.03364, 0.1642, 0.9323, 0.155, 0.9298, 0.1573, 0.9234, 0.166, 0.9273, 0.9305, 0.03397, 0.9223, 0.03896, 0.918, 0.03364, 0.9256, 0.02806, 0.1735, 0.9347, 0.1642, 0.9323, 0.166, 0.9273, 0.1747, 0.9313, 0.9386, 0.02991, 0.9305, 0.03397, 0.9256, 0.02806, 0.9335, 0.02363, 0.1826, 0.937, 0.1735, 0.9347, 0.1747, 0.9313, 0.1832, 0.9352, 0.9466, 0.02693, 0.9386, 0.02991, 0.9335, 0.02363, 0.9413, 0.02053, 0.05393, 0.9651, 0.04735, 0.9585, 0.05511, 0.964, 0.191, 0.939, 0.1826, 0.937, 0.1832, 0.9352, 0.954, 0.02514, 0.9466, 0.02693, 0.9413, 0.02053, 0.9488, 0.01887, 0.06077, 0.9707, 0.05393, 0.9651, 0.05511, 0.964, 0.06309, 0.9685, 0.1384, 0.9251, 0.1317, 0.923, 0.1348, 0.9141, 0.1414, 0.9167, 0.9076, 0.05091, 0.9015, 0.05742, 0.8995, 0.05498, 0.9047, 0.04736, 0.1463, 0.9274, 0.1384, 0.9251, 0.1414, 0.9167, 0.149, 0.9199, 0.9146, 0.04468, 0.9076, 0.05091, 0.9047, 0.04736, 0.9109, 0.04016, 0.155, 0.9298, 0.1463, 0.9274, 0.149, 0.9199, 0.1573, 0.9234, 0.491, 0.9155, 0.4992, 0.9105, 0.5026, 0.9156, 0.4943, 0.9205, 0.06309, 0.9685, 0.05511, 0.964, 0.056, 0.9627, 0.06484, 0.9659, 0.1414, 0.9167, 0.1348, 0.9141, 0.1394, 0.9059, 0.1457, 0.909, 0.07098, 0.9718, 0.06309, 0.9685, 0.06484, 0.9659, 0.07352, 0.968, 0.149, 0.9199, 0.1414, 0.9167, 0.1457, 0.909, 0.1529, 0.9129, 0.9109, 0.04016, 0.9047, 0.04736, 0.9016, 0.04461, 0.9069, 0.03666, 0.1573, 0.9234, 0.149, 0.9199, 0.1529, 0.9129, 0.1606, 0.9175, 0.918, 0.03364, 0.9109, 0.04016, 0.9069, 0.03666, 0.9133, 0.02952, 0.166, 0.9273, 0.1573, 0.9234, 0.1606, 0.9175, 0.1686, 0.9227, 0.9256, 0.02806, 0.918, 0.03364, 0.9133, 0.02952, 0.9204, 0.02349, 0.1747, 0.9313, 0.166, 0.9273, 0.1686, 0.9227, 0.1765, 0.9281, 0.9335, 0.02363, 0.9256, 0.02806, 0.9204, 0.02349, 0.928, 0.01878, 0.1832, 0.9352, 0.1747, 0.9313, 0.1765, 0.9281, 0.1841, 0.9336, 0.4992, 0.9105, 0.5081, 0.907, 0.5113, 0.9119, 0.5026, 0.9156, 0.05511, 0.964, 0.04735, 0.9585, 0.056, 0.9627, 0.191, 0.939, 0.1832, 0.9352, 0.1841, 0.9336, 0.1686, 0.9227, 0.1606, 0.9175, 0.1648, 0.9124, 0.1719, 0.9186, 0.5202, 0.9097, 0.529, 0.9089, 0.5321, 0.9142, 0.5238, 0.9155, 0.1765, 0.9281, 0.1686, 0.9227, 0.1719, 0.9186, 0.1788, 0.9253, 0.5113, 0.9119, 0.5202, 0.9097, 0.5238, 0.9155, 0.5151, 0.9181, 0.1841, 0.9336, 0.1765, 0.9281, 0.1788, 0.9253, 0.1853, 0.9322, 0.5026, 0.9156, 0.5113, 0.9119, 0.5151, 0.9181, 0.5064, 0.9219, 0.056, 0.9627, 0.04735, 0.9585, 0.05657, 0.9612, 0.191, 0.939, 0.1841, 0.9336, 0.1853, 0.9322, 0.4943, 0.9205, 0.5026, 0.9156, 0.5064, 0.9219, 0.498, 0.9267, 0.06484, 0.9659, 0.056, 0.9627, 0.05657, 0.9612, 0.06596, 0.9629, 0.4868, 0.9264, 0.4943, 0.9205, 0.498, 0.9267, 0.4904, 0.9323, 0.07352, 0.968, 0.06484, 0.9659, 0.06596, 0.9629, 0.07515, 0.9636, 0.1529, 0.9129, 0.1457, 0.909, 0.1512, 0.9023, 0.1578, 0.9069, 0.08172, 0.9689, 0.07352, 0.968, 0.07515, 0.9636, 0.08378, 0.9634, 0.1606, 0.9175, 0.1529, 0.9129, 0.1578, 0.9069, 0.1648, 0.9124, 0.9133, 0.02952, 0.9069, 0.03666, 0.9029, 0.03431, 0.9085, 0.02676, 0.4904, 0.9323, 0.498, 0.9267, 0.5021, 0.9339, 0.4942, 0.9391, 0.07515, 0.9636, 0.06596, 0.9629, 0.0664, 0.9597, 0.07579, 0.959, 0.4837, 0.9385, 0.4904, 0.9323, 0.4942, 0.9391, 0.4871, 0.9446, 0.08378, 0.9634, 0.07515, 0.9636, 0.07579, 0.959, 0.0846, 0.9574, 0.1648, 0.9124, 0.1578, 0.9069, 0.1637, 0.9019, 0.1698, 0.9081, 0.09154, 0.9621, 0.08378, 0.9634, 0.0846, 0.9574, 0.0925, 0.9552, 0.1719, 0.9186, 0.1648, 0.9124, 0.1698, 0.9081, 0.1758, 0.9153, 0.5238, 0.9155, 0.5321, 0.9142, 0.5356, 0.9203, 0.5276, 0.9223, 0.1788, 0.9253, 0.1719, 0.9186, 0.1758, 0.9153, 0.1815, 0.923, 0.5151, 0.9181, 0.5238, 0.9155, 0.5276, 0.9223, 0.5191, 0.9254, 0.1853, 0.9322, 0.1788, 0.9253, 0.1815, 0.923, 0.1866, 0.931, 0.5064, 0.9219, 0.5151, 0.9181, 0.5191, 0.9254, 0.5105, 0.9293, 0.05657, 0.9612, 0.04735, 0.9585, 0.0568, 0.9595, 0.191, 0.939, 0.1853, 0.9322, 0.1866, 0.931, 0.498, 0.9267, 0.5064, 0.9219, 0.5105, 0.9293, 0.5021, 0.9339, 0.06596, 0.9629, 0.05657, 0.9612, 0.0568, 0.9595, 0.0664, 0.9597, 0.1815, 0.923, 0.1758, 0.9153, 0.1801, 0.9128, 0.1844, 0.9213, 0.5191, 0.9254, 0.5276, 0.9223, 0.5316, 0.9298, 0.5234, 0.9333, 0.1866, 0.931, 0.1815, 0.923, 0.1844, 0.9213, 0.1881, 0.9302, 0.5105, 0.9293, 0.5191, 0.9254, 0.5234, 0.9333, 0.5149, 0.9373, 0.0568, 0.9595, 0.04735, 0.9585, 0.05667, 0.9578, 0.191, 0.939, 0.1866, 0.931, 0.1881, 0.9302, 0.5021, 0.9339, 0.5105, 0.9293, 0.5149, 0.9373, 0.5064, 0.9418, 0.0664, 0.9597, 0.0568, 0.9595, 0.05667, 0.9578, 0.06615, 0.9564, 0.4942, 0.9391, 0.5021, 0.9339, 0.5064, 0.9418, 0.4982, 0.9465, 0.07579, 0.959, 0.0664, 0.9597, 0.06615, 0.9564, 0.07543, 0.9542, 0.4871, 0.9446, 0.4942, 0.9391, 0.4982, 0.9465, 0.4907, 0.9513, 0.0846, 0.9574, 0.07579, 0.959, 0.07543, 0.9542, 0.08414, 0.9513, 0.1698, 0.9081, 0.1637, 0.9019, 0.1701, 0.8982, 0.1753, 0.905, 0.0925, 0.9552, 0.0846, 0.9574, 0.08414, 0.9513, 0.09195, 0.9479, 0.1758, 0.9153, 0.1698, 0.9081, 0.1753, 0.905, 0.1801, 0.9128, 0.5276, 0.9223, 0.5356, 0.9203, 0.5392, 0.927, 0.5316, 0.9298, 0.07543, 0.9542, 0.06615, 0.9564, 0.06522, 0.9531, 0.07407, 0.9494, 0.4907, 0.9513, 0.4982, 0.9465, 0.5023, 0.9544, 0.4944, 0.9584, 0.08414, 0.9513, 0.07543, 0.9542, 0.07407, 0.9494, 0.08241, 0.9452, 0.4842, 0.956, 0.4907, 0.9513, 0.4944, 0.9584, 0.4873, 0.962, 0.09195, 0.9479, 0.08414, 0.9513, 0.08241, 0.9452, 0.08992, 0.9408, 0.1801, 0.9128, 0.1753, 0.905, 0.1811, 0.9031, 0.1847, 0.9113, 0.5316, 0.9298, 0.5392, 0.927, 0.5428, 0.9341, 0.5356, 0.9376, 0.1844, 0.9213, 0.1801, 0.9128, 0.1847, 0.9113, 0.1876, 0.9203, 0.5234, 0.9333, 0.5316, 0.9298, 0.5356, 0.9376, 0.5277, 0.9416, 0.1881, 0.9302, 0.1844, 0.9213, 0.1876, 0.9203, 0.1897, 0.9296, 0.5149, 0.9373, 0.5234, 0.9333, 0.5277, 0.9416, 0.5192, 0.9458, 0.05667, 0.9578, 0.04735, 0.9585, 0.05619, 0.9561, 0.191, 0.939, 0.1881, 0.9302, 0.1897, 0.9296, 0.5064, 0.9418, 0.5149, 0.9373, 0.5192, 0.9458, 0.5107, 0.9501, 0.06615, 0.9564, 0.05667, 0.9578, 0.05619, 0.9561, 0.06522, 0.9531, 0.4982, 0.9465, 0.5064, 0.9418, 0.5107, 0.9501, 0.5023, 0.9544, 0.5277, 0.9416, 0.5356, 0.9376, 0.5395, 0.9456, 0.5318, 0.95, 0.1897, 0.9296, 0.1876, 0.9203, 0.1908, 0.9199, 0.1914, 0.9295, 0.5192, 0.9458, 0.5277, 0.9416, 0.5318, 0.95, 0.5235, 0.9544, 0.05619, 0.9561, 0.04735, 0.9585, 0.05539, 0.9545, 0.191, 0.939, 0.1897, 0.9296, 0.1914, 0.9295, 0.5107, 0.9501, 0.5192, 0.9458, 0.5235, 0.9544, 0.5148, 0.9586, 0.06522, 0.9531, 0.05619, 0.9561, 0.05539, 0.9545, 0.06363, 0.9499, 0.5023, 0.9544, 0.5107, 0.9501, 0.5148, 0.9586, 0.5062, 0.9623, 0.07407, 0.9494, 0.06522, 0.9531, 0.06363, 0.9499, 0.07177, 0.9448, 0.4944, 0.9584, 0.5023, 0.9544, 0.5062, 0.9623, 0.4979, 0.9655, 0.08241, 0.9452, 0.07407, 0.9494, 0.07177, 0.9448, 0.07949, 0.9394, 0.4873, 0.962, 0.4944, 0.9584, 0.4979, 0.9655, 0.4902, 0.9681, 0.08992, 0.9408, 0.08241, 0.9452, 0.07949, 0.9394, 0.08649, 0.934, 0.1847, 0.9113, 0.1811, 0.9031, 0.187, 0.9025, 0.1894, 0.9108, 0.5356, 0.9376, 0.5428, 0.9341, 0.5463, 0.9412, 0.5395, 0.9456, 0.1876, 0.9203, 0.1847, 0.9113, 0.1894, 0.9108, 0.1908, 0.9199, 0.4979, 0.9655, 0.5062, 0.9623, 0.5098, 0.97, 0.5011, 0.9725, 0.07949, 0.9394, 0.07177, 0.9448, 0.06863, 0.9406, 0.07549, 0.9341, 0.4902, 0.9681, 0.4979, 0.9655, 0.5011, 0.9725, 0.493, 0.974, 0.08649, 0.934, 0.07949, 0.9394, 0.07549, 0.9341, 0.08178, 0.9277, 0.1894, 0.9108, 0.187, 0.9025, 0.1929, 0.9031, 0.1939, 0.9113, 0.0925, 0.9286, 0.08649, 0.934, 0.08178, 0.9277, 0.08726, 0.9217, 0.1908, 0.9199, 0.1894, 0.9108, 0.1939, 0.9113, 0.194, 0.9203, 0.5318, 0.95, 0.5395, 0.9456, 0.5432, 0.9533, 0.5357, 0.9582, 0.1914, 0.9295, 0.1908, 0.9199, 0.194, 0.9203, 0.193, 0.9296, 0.5235, 0.9544, 0.5318, 0.95, 0.5357, 0.9582, 0.5274, 0.9628, 0.05539, 0.9545, 0.04735, 0.9585, 0.05428, 0.9531, 0.191, 0.939, 0.1914, 0.9295, 0.193, 0.9296, 0.5148, 0.9586, 0.5235, 0.9544, 0.5274, 0.9628, 0.5186, 0.9668, 0.06363, 0.9499, 0.05539, 0.9545, 0.05428, 0.9531, 0.06147, 0.947, 0.5062, 0.9623, 0.5148, 0.9586, 0.5186, 0.9668, 0.5098, 0.97, 0.07177, 0.9448, 0.06363, 0.9499, 0.06147, 0.947, 0.06863, 0.9406, 0.193, 0.9296, 0.194, 0.9203, 0.1969, 0.9213, 0.1945, 0.9302, 0.5274, 0.9628, 0.5357, 0.9582, 0.539, 0.9659, 0.5308, 0.9706, 0.05428, 0.9531, 0.04735, 0.9585, 0.05292, 0.9518, 0.191, 0.939, 0.193, 0.9296, 0.1945, 0.9302, 0.5186, 0.9668, 0.5274, 0.9628, 0.5308, 0.9706, 0.522, 0.9744, 0.06147, 0.947, 0.05428, 0.9531, 0.05292, 0.9518, 0.0588, 0.9445, 0.5098, 0.97, 0.5186, 0.9668, 0.522, 0.9744, 0.513, 0.9772, 0.06863, 0.9406, 0.06147, 0.947, 0.0588, 0.9445, 0.06475, 0.937, 0.5011, 0.9725, 0.5098, 0.97, 0.513, 0.9772, 0.504, 0.979, 0.07549, 0.9341, 0.06863, 0.9406, 0.06475, 0.937, 0.07055, 0.9295, 0.9604, 0.146, 0.9668, 0.1531, 0.9623, 0.1573, 0.9567, 0.1495, 0.08178, 0.9277, 0.07549, 0.9341, 0.07055, 0.9295, 0.07597, 0.9223, 0.9531, 0.1397, 0.9604, 0.146, 0.9567, 0.1495, 0.9502, 0.1425, 0.08726, 0.9217, 0.08178, 0.9277, 0.07597, 0.9223, 0.08081, 0.9157, 0.194, 0.9203, 0.1939, 0.9113, 0.1983, 0.9129, 0.1969, 0.9213, 0.5357, 0.9582, 0.5432, 0.9533, 0.5463, 0.9605, 0.539, 0.9659, 0.07055, 0.9295, 0.06475, 0.937, 0.06029, 0.9341, 0.06487, 0.9258, 0.9567, 0.1495, 0.9623, 0.1573, 0.9567, 0.161, 0.9519, 0.1527, 0.07597, 0.9223, 0.07055, 0.9295, 0.06487, 0.9258, 0.0693, 0.9179, 0.9502, 0.1425, 0.9567, 0.1495, 0.9519, 0.1527, 0.9464, 0.145, 0.08081, 0.9157, 0.07597, 0.9223, 0.0693, 0.9179, 0.0734, 0.9108, 0.9431, 0.1365, 0.9502, 0.1425, 0.9464, 0.145, 0.9405, 0.1382, 0.08489, 0.9099, 0.08081, 0.9157, 0.0734, 0.9108, 0.07701, 0.9047, 0.1945, 0.9302, 0.1969, 0.9213, 0.1996, 0.9231, 0.1959, 0.9311, 0.5308, 0.9706, 0.539, 0.9659, 0.5418, 0.9727, 0.5337, 0.9775, 0.05292, 0.9518, 0.04735, 0.9585, 0.05135, 0.9508, 0.191, 0.939, 0.1945, 0.9302, 0.1959, 0.9311, 0.522, 0.9744, 0.5308, 0.9706, 0.5337, 0.9775, 0.5248, 0.9812, 0.0588, 0.9445, 0.05292, 0.9518, 0.05135, 0.9508, 0.05572, 0.9425, 0.9669, 0.1655, 0.9703, 0.1738, 0.9637, 0.1782, 0.9607, 0.1696, 0.06475, 0.937, 0.0588, 0.9445, 0.05572, 0.9425, 0.06029, 0.9341, 0.9623, 0.1573, 0.9669, 0.1655, 0.9607, 0.1696, 0.9567, 0.161, 0.9656, 0.1865, 0.9663, 0.194, 0.9585, 0.1978, 0.9576, 0.1903, 0.05135, 0.9508, 0.04735, 0.9585, 0.04964, 0.95, 0.191, 0.939, 0.1959, 0.9311, 0.197, 0.9322, 0.9637, 0.1782, 0.9656, 0.1865, 0.9576, 0.1903, 0.9558, 0.182, 0.05572, 0.9425, 0.05135, 0.9508, 0.04964, 0.95, 0.05237, 0.9411, 0.9607, 0.1696, 0.9637, 0.1782, 0.9558, 0.182, 0.9533, 0.1732, 0.06029, 0.9341, 0.05572, 0.9425, 0.05237, 0.9411, 0.05542, 0.9319, 0.9567, 0.161, 0.9607, 0.1696, 0.9533, 0.1732, 0.9501, 0.1642, 0.06487, 0.9258, 0.06029, 0.9341, 0.05542, 0.9319, 0.05867, 0.923, 0.9519, 0.1527, 0.9567, 0.161, 0.9501, 0.1642, 0.9462, 0.1554, 0.0693, 0.9179, 0.06487, 0.9258, 0.05867, 0.923, 0.06201, 0.9147, 0.9464, 0.145, 0.9519, 0.1527, 0.9462, 0.1554, 0.942, 0.1471, 0.0734, 0.9108, 0.0693, 0.9179, 0.06201, 0.9147, 0.0653, 0.9072, 0.9405, 0.1382, 0.9464, 0.145, 0.942, 0.1471, 0.9375, 0.1397, 0.07701, 0.9047, 0.0734, 0.9108, 0.0653, 0.9072, 0.06841, 0.9009, 0.1959, 0.9311, 0.1996, 0.9231, 0.2019, 0.9254, 0.197, 0.9322, 0.9462, 0.1554, 0.9501, 0.1642, 0.9427, 0.1667, 0.94, 0.1575, 0.06201, 0.9147, 0.05867, 0.923, 0.05219, 0.9215, 0.05439, 0.9128, 0.942, 0.1471, 0.9462, 0.1554, 0.94, 0.1575, 0.9371, 0.1488, 0.0653, 0.9072, 0.06201, 0.9147, 0.05439, 0.9128, 0.05683, 0.9052, 0.9375, 0.1397, 0.942, 0.1471, 0.9371, 0.1488, 0.9341, 0.1409, 0.06841, 0.9009, 0.0653, 0.9072, 0.05683, 0.9052, 0.05942, 0.8987, 0.9329, 0.1334, 0.9375, 0.1397, 0.9341, 0.1409, 0.9311, 0.134, 0.9576, 0.1903, 0.9585, 0.1978, 0.9498, 0.2007, 0.9488, 0.1933, 0.04964, 0.95, 0.04735, 0.9585, 0.04785, 0.9496, 0.191, 0.939, 0.197, 0.9322, 0.1979, 0.9337, 0.9558, 0.182, 0.9576, 0.1903, 0.9488, 0.1933, 0.9472, 0.1849, 0.05237, 0.9411, 0.04964, 0.95, 0.04785, 0.9496, 0.04886, 0.9402, 0.9533, 0.1732, 0.9558, 0.182, 0.9472, 0.1849, 0.9451, 0.176, 0.05542, 0.9319, 0.05237, 0.9411, 0.04886, 0.9402, 0.05032, 0.9307, 0.9501, 0.1642, 0.9533, 0.1732, 0.9451, 0.176, 0.9427, 0.1667, 0.05867, 0.923, 0.05542, 0.9319, 0.05032, 0.9307, 0.05219, 0.9215, 0.191, 0.939, 0.1979, 0.9337, 0.1986, 0.9353, 0.9472, 0.1849, 0.9488, 0.1933, 0.9394, 0.1954, 0.938, 0.187, 0.04886, 0.9402, 0.04785, 0.9496, 0.04606, 0.9495, 0.04533, 0.94, 0.9451, 0.176, 0.9472, 0.1849, 0.938, 0.187, 0.9365, 0.1779, 0.05032, 0.9307, 0.04886, 0.9402, 0.04533, 0.94, 0.0452, 0.9304, 0.9427, 0.1667, 0.9451, 0.176, 0.9365, 0.1779, 0.9349, 0.1684, 0.05219, 0.9215, 0.05032, 0.9307, 0.0452, 0.9304, 0.04567, 0.9211, 0.94, 0.1575, 0.9427, 0.1667, 0.9349, 0.1684, 0.9334, 0.159, 0.05439, 0.9128, 0.05219, 0.9215, 0.04567, 0.9211, 0.04672, 0.9124, 0.9371, 0.1488, 0.94, 0.1575, 0.9334, 0.159, 0.9319, 0.15, 0.05683, 0.9052, 0.05439, 0.9128, 0.04672, 0.9124, 0.04831, 0.9047, 0.9341, 0.1409, 0.9371, 0.1488, 0.9319, 0.15, 0.9305, 0.1417, 0.05942, 0.8987, 0.05683, 0.9052, 0.04831, 0.9047, 0.05038, 0.8982, 0.9311, 0.134, 0.9341, 0.1409, 0.9305, 0.1417, 0.9293, 0.1344, 0.9488, 0.1933, 0.9498, 0.2007, 0.9407, 0.2028, 0.9394, 0.1954, 0.04785, 0.9496, 0.04735, 0.9585, 0.04606, 0.9495, 0.439, 0.7481, 0.4337, 0.7789, 0.3912, 0.7853, 0.4151, 0.7516, 0.4337, 0.7789, 0.4337, 0.8146, 0.3912, 0.8209, 0.3912, 0.7853, 0.01878, 0.735, 0.05548, 0.7323, 0.06188, 0.8065, 0.03996, 0.7974, 0.05548, 0.7323, 0.09303, 0.7323, 0.08401, 0.8065, 0.06188, 0.8065, 0.4129, 0.4454, 0.4128, 0.4227, 0.4454, 0.4143, 0.4454, 0.5141, 0.4334, 0.5106, 0.8724, 0.8425, 0.866, 0.7499, 0.8964, 0.7545, 0.8902, 0.8452, 0.04589, 0.8606, 0.03996, 0.7974, 0.06188, 0.8065, 0.06466, 0.8531, 0.06466, 0.8531, 0.06188, 0.8065, 0.08401, 0.8065, 0.08375, 0.8531, 0.5886, 0.7469, 0.5963, 0.8553, 0.5588, 0.8694, 0.5562, 0.7776, 0.5562, 0.7776, 0.5588, 0.8694, 0.5212, 0.8694, 0.5237, 0.7776])
me_cube_005.materials.append(mat_material)
me_cube_005.update()

# ---- objects
ob_light = bpy.data.objects.new('Light', light_light)
ob_camera = bpy.data.objects.new('Camera', cam_camera)
ob_cube_001 = bpy.data.objects.new('Cube.001', me_cube_005)

# ---- transforms, parenting, visibility, modifiers, constraints
ob_light.location = (4.076, 1.005, 5.904)
ob_light.rotation_euler = (0.6503, 0.05522, 1.866)
ob_light.lock_rotations_4d = False
ob_light.empty_display_type = 'ARROWS'
ob_light.color = (0.0, 0.0, 0.0, 0.0)
ob_light.lineart.crease_threshold = 0.0
ob_camera.location = (7.359, -6.926, 4.958)
ob_camera.rotation_euler = (1.109, 0.0, 0.8149)
ob_camera.lock_rotations_4d = False
ob_camera.empty_display_type = 'ARROWS'
ob_camera.color = (0.0, 0.0, 0.0, 0.0)
ob_camera.display_type = 'WIRE'
ob_camera.lineart.crease_threshold = 0.0
ob_cube_001.location = (-6.983, -1.0, 1.878)
ob_cube_001.rotation_euler = (0.02726, 0.2079, -0.01001)
ob_cube_001.scale = (-0.5398, 0.5398, 0.5398)

# ---- collection membership
col_collection.objects.link(ob_light)
col_collection.objects.link(ob_camera)
col_collection.objects.link(ob_cube_001)

# ---- scene / render settings (as saved in the file)
scene.camera = ob_camera
scene.frame_start = 1; scene.frame_end = 250; scene.frame_set(1)
scene.render.engine = 'BLENDER_EEVEE_NEXT'
scene.cycles.sampling_pattern = 'TABULATED_SOBOL'
scene.cycles.use_light_tree = False
scene.view_settings.view_transform = 'Filmic'
bpy.context.view_layer.update()
